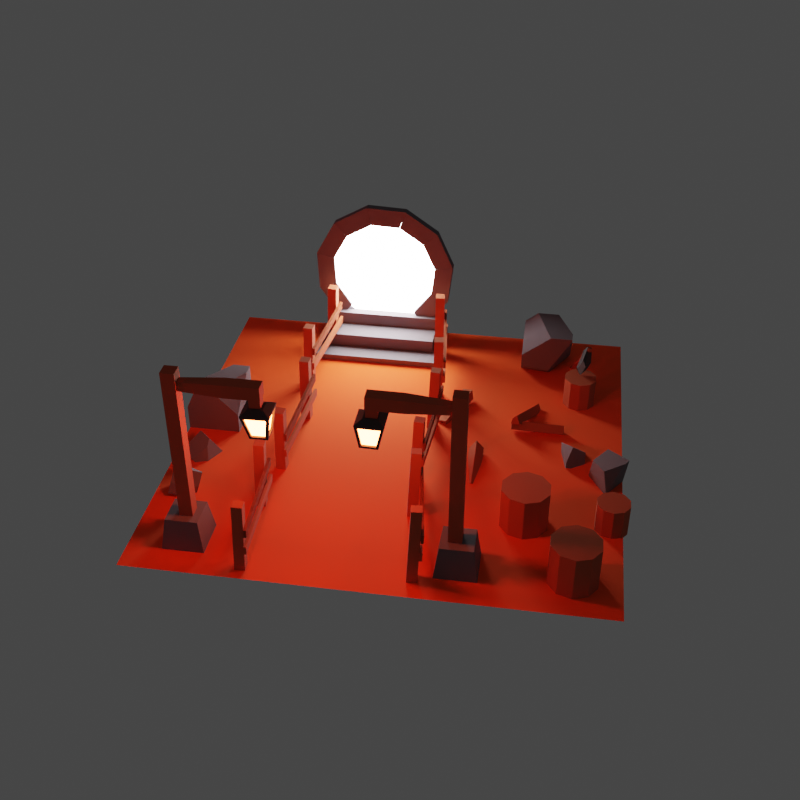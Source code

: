 # Source: blender.blend  (saved by Blender 4.0.36; exported with 4.5.12 LTS)
import bpy
from mathutils import Matrix  # noqa: F401  (used for matrix-valued properties, if any)

bpy.ops.wm.read_factory_settings(use_empty=True)
scene = bpy.context.scene
scene.name = 'Scene'

# ---- collections
col_others = bpy.data.collections.new('Others'); scene.collection.children.link(col_others)
col_floor = bpy.data.collections.new('floor'); scene.collection.children.link(col_floor)
col_fences = bpy.data.collections.new('fences'); scene.collection.children.link(col_fences)
col_trunks = bpy.data.collections.new('trunks'); scene.collection.children.link(col_trunks)
col_axe = bpy.data.collections.new('axe'); scene.collection.children.link(col_axe)
col_lightpoles = bpy.data.collections.new('lightpoles'); scene.collection.children.link(col_lightpoles)
col_rocks = bpy.data.collections.new('rocks'); scene.collection.children.link(col_rocks)
col_portal = bpy.data.collections.new('portal'); scene.collection.children.link(col_portal)
col_emissions = bpy.data.collections.new('emissions'); scene.collection.children.link(col_emissions)

# ---- images (referenced by path relative to the original .blend; pixels are not part of the script)
import os
ASSET_DIR = os.environ.get("B2B_ASSET_DIR", "")  # directory of the original .blend (textures are referenced by path, not embedded)
HERE = os.path.dirname(os.path.abspath(__file__))  # packed textures are extracted next to this script under _unpacked/

def load_image(name, relpath, width, height, colorspace="sRGB"):
    """Load a texture the original file referenced (path relative to the .blend, or extracted next to this script)."""
    p = next((c for c in (os.path.join(HERE, relpath), os.path.join(ASSET_DIR, relpath)) if relpath and os.path.exists(c)), "")
    if p:
        img = bpy.data.images.load(p, check_existing=True)
        img.name = name
    else:  # same state as the original file: an image datablock whose file is absent (Cycles renders it pink)
        img = bpy.data.images.new(name, width, height)
        img.source = "FILE"
        img.filepath = "//" + (relpath or name)
    img.colorspace_settings.name = colorspace
    return img
img_baked = load_image('baked', 'baked.hdr', 1024, 1024, 'Linear Rec.709')

# ---- materials (node trees are filled in below, after node groups)
mat_grass = bpy.data.materials.new('grass')
mat_wood = bpy.data.materials.new('wood')
mat_metal = bpy.data.materials.new('metal')
mat_rock = bpy.data.materials.new('rock')
mat_lamplight = bpy.data.materials.new('lamplight')
mat_portal = bpy.data.materials.new('portal')

# ---- material node trees
mat_grass.use_nodes = True; mat_grass.node_tree.nodes.clear()
_N = mat_grass.node_tree.nodes; _L = mat_grass.node_tree.links
n0 = _N.new('ShaderNodeBsdfPrincipled'); n0.name = 'Principled BSDF'; n0.location = (10, 300)
n0.inputs[0].default_value = (1.0, 0.07721, 0.005127, 1.0)
n0.inputs[2].default_value = 1.0
n0.inputs[3].default_value = 1.45
n1 = _N.new('ShaderNodeOutputMaterial'); n1.name = 'Material Output'; n1.location = (300, 300)
n2 = _N.new('ShaderNodeTexImage'); n2.name = 'Image Texture'; n2.location = (-323, 333)
n2.image = img_baked
_L.new(n0.outputs[0], n1.inputs[0])
n1.is_active_output = True
mat_wood.use_nodes = True; mat_wood.node_tree.nodes.clear()
_N = mat_wood.node_tree.nodes; _L = mat_wood.node_tree.links
n0 = _N.new('ShaderNodeBsdfPrincipled'); n0.name = 'Principled BSDF'; n0.location = (10, 300)
n0.inputs[0].default_value = (0.4308, 0.08087, 0.02709, 1.0)
n0.inputs[2].default_value = 1.0
n0.inputs[3].default_value = 1.45
n1 = _N.new('ShaderNodeOutputMaterial'); n1.name = 'Material Output'; n1.location = (300, 300)
n2 = _N.new('ShaderNodeTexImage'); n2.name = 'Image Texture'; n2.location = (-349, 324)
n2.hide = True
n2.image = img_baked
n3 = _N.new('ShaderNodeTexImage'); n3.name = 'Image Texture.001'; n3.location = (-335, 258)
n3.image = img_baked
_L.new(n0.outputs[0], n1.inputs[0])
n1.is_active_output = True
mat_metal.use_nodes = True; mat_metal.node_tree.nodes.clear()
_N = mat_metal.node_tree.nodes; _L = mat_metal.node_tree.links
n0 = _N.new('ShaderNodeBsdfPrincipled'); n0.name = 'Principled BSDF'; n0.location = (10, 300)
n0.inputs[0].default_value = (0.03872, 0.03872, 0.03872, 1.0)
n0.inputs[1].default_value = 0.2477
n0.inputs[2].default_value = 0.711
n0.inputs[3].default_value = 1.45
n1 = _N.new('ShaderNodeOutputMaterial'); n1.name = 'Material Output'; n1.location = (300, 300)
n2 = _N.new('ShaderNodeTexImage'); n2.name = 'Image Texture'; n2.location = (-270, 315)
n2.image = img_baked
_L.new(n0.outputs[0], n1.inputs[0])
n1.is_active_output = True
mat_rock.use_nodes = True; mat_rock.node_tree.nodes.clear()
_N = mat_rock.node_tree.nodes; _L = mat_rock.node_tree.links
n0 = _N.new('ShaderNodeBsdfPrincipled'); n0.name = 'Principled BSDF'; n0.location = (10, 300)
n0.inputs[0].default_value = (0.1479, 0.1243, 0.1362, 1.0)
n0.inputs[2].default_value = 1.0
n0.inputs[3].default_value = 1.45
n1 = _N.new('ShaderNodeOutputMaterial'); n1.name = 'Material Output'; n1.location = (300, 300)
n2 = _N.new('ShaderNodeTexImage'); n2.name = 'Image Texture'; n2.location = (-310, 316)
n2.image = img_baked
_L.new(n0.outputs[0], n1.inputs[0])
n1.is_active_output = True
mat_lamplight.use_nodes = True; mat_lamplight.node_tree.nodes.clear()
_N = mat_lamplight.node_tree.nodes; _L = mat_lamplight.node_tree.links
n0 = _N.new('ShaderNodeOutputMaterial'); n0.name = 'Material Output'; n0.location = (300, 300)
n1 = _N.new('ShaderNodeEmission'); n1.name = 'Emission'; n1.location = (10, 300)
n1.inputs[0].default_value = (1.0, 0.1142, 0.02851, 1.0)
n1.inputs[1].default_value = 80.0
_L.new(n1.outputs[0], n0.inputs[0])
n0.is_active_output = True
mat_portal.use_nodes = True; mat_portal.node_tree.nodes.clear()
_N = mat_portal.node_tree.nodes; _L = mat_portal.node_tree.links
n0 = _N.new('ShaderNodeOutputMaterial'); n0.name = 'Material Output'; n0.location = (300, 300)
n1 = _N.new('ShaderNodeEmission'); n1.name = 'Emission'; n1.location = (10, 300)
n1.inputs[1].default_value = 40.0
_L.new(n1.outputs[0], n0.inputs[0])
n0.is_active_output = True

# ---- world
world_world = bpy.data.worlds.new('World'); scene.world = world_world
world_world.use_nodes = True; world_world.node_tree.nodes.clear()
_N = world_world.node_tree.nodes; _L = world_world.node_tree.links
n0 = _N.new('ShaderNodeOutputWorld'); n0.name = 'World Output'; n0.location = (300, 300)
n1 = _N.new('ShaderNodeBackground'); n1.name = 'Background'; n1.location = (10, 300)
n1.inputs[0].default_value = (0.05088, 0.05088, 0.05088, 1.0)
_L.new(n1.outputs[0], n0.inputs[0])
n0.is_active_output = True
world_world.color = (0.05088, 0.05088, 0.05088)
world_world.use_sun_shadow = False
world_world.sun_shadow_jitter_overblur = 0.0

# ---- cameras
cam_camera_001 = bpy.data.cameras.new('Camera.001')

# ---- lights
light_area = bpy.data.lights.new('Area', 'AREA')
light_area.color = (1.0, 0.004333, 0.004755)
light_area.transmission_factor = 0.0
light_area.energy = 240.0
light_area.shadow_maximum_resolution = 0.006
light_area.use_absolute_resolution = True
light_area.size = 1.704
light_area.size_y = 1.0

# ---- meshes
me_plane_004 = bpy.data.meshes.new('Plane.004')
me_plane_004.from_pydata([(-2.0, -2.0, 0.0), (2.0, -2.0, 0.0), (-2.0, 2.0, 0.0), (2.0, 2.0, 0.0)], [], [(0, 1, 3, 2)])
_uv = me_plane_004.uv_layers.new(name='UVMap')
_uv.uv.foreach_set('vector', [0.9761, 0.9485, 0.6048, 0.9485, 0.6048, 0.5772, 0.9761, 0.5772])
me_plane_004.materials.append(mat_grass)
me_plane_004.update()
me_cube_011 = bpy.data.meshes.new('Cube.011')
me_cube_011.from_pydata([(0.007156, -0.3311, 0.4703), (0.007156, -0.3311, -0.2215), (0.007156, -0.4199, 0.4703), (0.007156, -0.4199, -0.2215), (-0.08169, -0.3311, 0.4703), (-0.08169, -0.3311, -0.2215), (-0.08169, -0.4199, 0.4703), (-0.08169, -0.4199, -0.2215), (-0.08169, 0.3739, -0.2215), (-0.08169, 0.3739, 0.4703), (-0.08169, 0.4627, -0.2215), (-0.08169, 0.4627, 0.4703), (0.007156, 0.3739, -0.2215), (0.007156, 0.3739, 0.4703), (0.007156, 0.4627, -0.2215), (0.007156, 0.4627, 0.4703), (0.03323, 0.5062, 0.2575), (0.03323, 0.5062, 0.1817), (0.03323, -0.4299, 0.2575), (0.03323, -0.4299, 0.1817), (0.009143, 0.5062, 0.2575), (0.009143, 0.5062, 0.1817), (0.009143, -0.4299, 0.2575), (0.009143, -0.4299, 0.1817), (0.03323, 0.5062, 0.2575), (0.03323, 0.5062, 0.1817), (0.03323, -0.4299, 0.2575), (0.03323, -0.4299, 0.1817), (0.009143, 0.5062, 0.2575), (0.009143, 0.5062, 0.1817), (0.009143, -0.4299, 0.2575), (0.009143, -0.4299, 0.1817), (0.046, 0.4927, 0.09741), (0.046, 0.4927, 0.02156), (0.0305, -0.4434, 0.09741), (0.0305, -0.4434, 0.02156), (0.02191, 0.4927, 0.09741), (0.02191, 0.4927, 0.02156), (0.006418, -0.4434, 0.09741), (0.006418, -0.4434, 0.02156)], [], [(0, 4, 6, 2), (3, 2, 6, 7), (1, 0, 2, 3), (5, 4, 0, 1), (7, 6, 4, 5), (8, 9, 11, 10), (10, 11, 15, 14), (14, 15, 13, 12), (12, 13, 9, 8), (15, 11, 9, 13), (16, 20, 22, 18), (21, 17, 19, 23), (19, 18, 22, 23), (17, 16, 18, 19), (21, 20, 16, 17), (23, 22, 20, 21), (24, 28, 30, 26), (29, 25, 27, 31), (27, 26, 30, 31), (25, 24, 26, 27), (29, 28, 24, 25), (31, 30, 28, 29), (32, 36, 38, 34), (37, 33, 35, 39), (35, 34, 38, 39), (33, 32, 34, 35), (37, 36, 32, 33), (39, 38, 36, 37)])
_uv = me_cube_011.uv_layers.new(name='UVMap')
_uv.uv.foreach_set('vector', [0.4173, 0.3446, 0.4173, 0.3542, 0.4077, 0.3542, 0.4077, 0.3446, 0.4077, 0.2701, 0.4077, 0.3446, 0.3982, 0.3446, 0.3982, 0.2701, 0.4173, 0.2701, 0.4173, 0.3446, 0.4077, 0.3446, 0.4077, 0.2701, 0.3886, 0.2701, 0.3886, 0.3446, 0.379, 0.3446, 0.379, 0.2701, 0.3982, 0.2701, 0.3982, 0.3446, 0.3886, 0.3446, 0.3886, 0.2701, 0.5613, 0.1516, 0.5613, 0.2261, 0.5518, 0.2261, 0.5518, 0.1516, 0.5518, 0.1516, 0.5518, 0.2261, 0.5422, 0.2261, 0.5422, 0.1516, 0.5422, 0.1516, 0.5422, 0.2261, 0.5326, 0.2261, 0.5326, 0.1516, 0.5709, 0.1516, 0.5709, 0.2261, 0.5613, 0.2261, 0.5613, 0.1516, 0.5422, 0.2261, 0.5422, 0.2356, 0.5326, 0.2356, 0.5326, 0.2261, 0.3771, 0.165, 0.3838, 0.165, 0.3838, 0.1718, 0.3771, 0.1718, 0.3636, 0.165, 0.3703, 0.165, 0.3703, 0.1718, 0.3636, 0.1718, 0.3703, 0.1718, 0.3771, 0.1718, 0.3771, 0.1785, 0.3703, 0.1785, 0.3703, 0.165, 0.3771, 0.165, 0.3771, 0.1718, 0.3703, 0.1718, 0.3703, 0.1583, 0.3771, 0.1583, 0.3771, 0.165, 0.3703, 0.165, 0.3703, 0.1516, 0.3771, 0.1516, 0.3771, 0.1583, 0.3703, 0.1583, 0.339, 0.255, 0.3364, 0.255, 0.3364, 0.1542, 0.339, 0.1542, 0.3497, 0.255, 0.3471, 0.255, 0.3471, 0.1542, 0.3497, 0.1542, 0.3282, 0.1516, 0.3364, 0.1516, 0.3364, 0.1542, 0.3282, 0.1542, 0.3471, 0.255, 0.339, 0.255, 0.339, 0.1542, 0.3471, 0.1542, 0.3282, 0.255, 0.3364, 0.255, 0.3364, 0.2576, 0.3282, 0.2576, 0.3282, 0.1542, 0.3364, 0.1542, 0.3364, 0.255, 0.3282, 0.255, 0.339, 0.1365, 0.3364, 0.1364, 0.3364, 0.03559, 0.339, 0.03564, 0.3497, 0.1364, 0.3471, 0.1365, 0.3471, 0.03564, 0.3497, 0.03559, 0.3282, 0.033, 0.3364, 0.033, 0.3364, 0.03559, 0.3282, 0.03559, 0.3471, 0.1365, 0.339, 0.1365, 0.339, 0.03564, 0.3471, 0.03564, 0.3282, 0.1364, 0.3364, 0.1364, 0.3364, 0.139, 0.3282, 0.139, 0.3282, 0.03559, 0.3364, 0.03559, 0.3364, 0.1364, 0.3282, 0.1364])
me_cube_011.materials.append(mat_wood)
me_cube_011.update()
me_cube_035 = bpy.data.meshes.new('Cube.035')
me_cube_035.from_pydata([(0.007156, -0.3311, 0.4703), (0.007156, -0.3311, -0.2215), (0.007156, -0.4199, 0.4703), (0.007156, -0.4199, -0.2215), (-0.08169, -0.3311, 0.4703), (-0.08169, -0.3311, -0.2215), (-0.08169, -0.4199, 0.4703), (-0.08169, -0.4199, -0.2215), (-0.08169, 0.3739, -0.2215), (-0.08169, 0.3739, 0.4703), (-0.08169, 0.4627, -0.2215), (-0.08169, 0.4627, 0.4703), (0.007156, 0.3739, -0.2215), (0.007156, 0.3739, 0.4703), (0.007156, 0.4627, -0.2215), (0.007156, 0.4627, 0.4703), (0.03323, 0.5062, 0.2575), (0.03323, 0.5062, 0.1817), (0.03323, -0.4299, 0.2575), (0.03323, -0.4299, 0.1817), (0.009143, 0.5062, 0.2575), (0.009143, 0.5062, 0.1817), (0.009143, -0.4299, 0.2575), (0.009143, -0.4299, 0.1817), (0.03323, 0.5062, 0.2575), (0.03323, 0.5062, 0.1817), (0.03323, -0.4299, 0.2575), (0.03323, -0.4299, 0.1817), (0.009143, 0.5062, 0.2575), (0.009143, 0.5062, 0.1817), (0.009143, -0.4299, 0.2575), (0.009143, -0.4299, 0.1817), (0.046, 0.4927, 0.09741), (0.046, 0.4927, 0.02156), (0.0305, -0.4434, 0.09741), (0.0305, -0.4434, 0.02156), (0.02191, 0.4927, 0.09741), (0.02191, 0.4927, 0.02156), (0.006418, -0.4434, 0.09741), (0.006418, -0.4434, 0.02156)], [], [(0, 4, 6, 2), (3, 2, 6, 7), (1, 0, 2, 3), (5, 4, 0, 1), (7, 6, 4, 5), (8, 9, 11, 10), (10, 11, 15, 14), (14, 15, 13, 12), (12, 13, 9, 8), (15, 11, 9, 13), (16, 20, 22, 18), (21, 17, 19, 23), (19, 18, 22, 23), (17, 16, 18, 19), (21, 20, 16, 17), (23, 22, 20, 21), (24, 28, 30, 26), (29, 25, 27, 31), (27, 26, 30, 31), (25, 24, 26, 27), (29, 28, 24, 25), (31, 30, 28, 29), (32, 36, 38, 34), (37, 33, 35, 39), (35, 34, 38, 39), (33, 32, 34, 35), (37, 36, 32, 33), (39, 38, 36, 37)])
_uv = me_cube_035.uv_layers.new(name='UVMap')
_uv.uv.foreach_set('vector', [0.4681, 0.3446, 0.4681, 0.3542, 0.4585, 0.3542, 0.4585, 0.3446, 0.4585, 0.2701, 0.4585, 0.3446, 0.449, 0.3446, 0.449, 0.2701, 0.4681, 0.2701, 0.4681, 0.3446, 0.4585, 0.3446, 0.4585, 0.2701, 0.4394, 0.2701, 0.4394, 0.3446, 0.4298, 0.3446, 0.4298, 0.2701, 0.449, 0.2701, 0.449, 0.3446, 0.4394, 0.3446, 0.4394, 0.2701, 0.5954, 0.033, 0.5954, 0.1075, 0.5858, 0.1075, 0.5858, 0.033, 0.5858, 0.033, 0.5858, 0.1075, 0.5763, 0.1075, 0.5763, 0.033, 0.5763, 0.033, 0.5763, 0.1075, 0.5667, 0.1075, 0.5667, 0.033, 0.605, 0.033, 0.605, 0.1075, 0.5954, 0.1075, 0.5954, 0.033, 0.5763, 0.1075, 0.5763, 0.1171, 0.5667, 0.1171, 0.5667, 0.1075, 0.3771, 0.2045, 0.3838, 0.2045, 0.3838, 0.2113, 0.3771, 0.2113, 0.3636, 0.2045, 0.3703, 0.2045, 0.3703, 0.2113, 0.3636, 0.2113, 0.3703, 0.2113, 0.3771, 0.2113, 0.3771, 0.218, 0.3703, 0.218, 0.3703, 0.2045, 0.3771, 0.2045, 0.3771, 0.2113, 0.3703, 0.2113, 0.3703, 0.1978, 0.3771, 0.1978, 0.3771, 0.2045, 0.3703, 0.2045, 0.3703, 0.1911, 0.3771, 0.1911, 0.3771, 0.1978, 0.3703, 0.1978, 0.4071, 0.255, 0.4045, 0.255, 0.4045, 0.1542, 0.4071, 0.1542, 0.4179, 0.255, 0.4153, 0.255, 0.4153, 0.1542, 0.4179, 0.1542, 0.3963, 0.1516, 0.4045, 0.1516, 0.4045, 0.1542, 0.3963, 0.1542, 0.4153, 0.255, 0.4071, 0.255, 0.4071, 0.1542, 0.4153, 0.1542, 0.3963, 0.255, 0.4045, 0.255, 0.4045, 0.2576, 0.3963, 0.2576, 0.3963, 0.1542, 0.4045, 0.1542, 0.4045, 0.255, 0.3963, 0.255, 0.373, 0.1365, 0.3704, 0.1364, 0.3704, 0.03559, 0.373, 0.03564, 0.3838, 0.1364, 0.3812, 0.1365, 0.3812, 0.03564, 0.3838, 0.03559, 0.3623, 0.033, 0.3704, 0.033, 0.3704, 0.03559, 0.3623, 0.03559, 0.3812, 0.1365, 0.373, 0.1365, 0.373, 0.03564, 0.3812, 0.03564, 0.3623, 0.1364, 0.3704, 0.1364, 0.3704, 0.139, 0.3623, 0.139, 0.3623, 0.03559, 0.3704, 0.03559, 0.3704, 0.1364, 0.3623, 0.1364])
me_cube_035.materials.append(mat_wood)
me_cube_035.update()
me_cube_036 = bpy.data.meshes.new('Cube.036')
me_cube_036.from_pydata([(0.007156, -0.3311, 0.4703), (0.007156, -0.3311, -0.2215), (0.007156, -0.4199, 0.4703), (0.007156, -0.4199, -0.2215), (-0.08169, -0.3311, 0.4703), (-0.08169, -0.3311, -0.2215), (-0.08169, -0.4199, 0.4703), (-0.08169, -0.4199, -0.2215), (-0.08169, 0.3739, -0.2215), (-0.08169, 0.3739, 0.4703), (-0.08169, 0.4627, -0.2215), (-0.08169, 0.4627, 0.4703), (0.007156, 0.3739, -0.2215), (0.007156, 0.3739, 0.4703), (0.007156, 0.4627, -0.2215), (0.007156, 0.4627, 0.4703), (0.03323, 0.5062, 0.2575), (0.03323, 0.5062, 0.1817), (0.03323, -0.4299, 0.2575), (0.03323, -0.4299, 0.1817), (0.009143, 0.5062, 0.2575), (0.009143, 0.5062, 0.1817), (0.009143, -0.4299, 0.2575), (0.009143, -0.4299, 0.1817), (0.03323, 0.5062, 0.2575), (0.03323, 0.5062, 0.1817), (0.03323, -0.4299, 0.2575), (0.03323, -0.4299, 0.1817), (0.009143, 0.5062, 0.2575), (0.009143, 0.5062, 0.1817), (0.009143, -0.4299, 0.2575), (0.009143, -0.4299, 0.1817), (0.046, 0.4927, 0.09741), (0.046, 0.4927, 0.02156), (0.0305, -0.4434, 0.09741), (0.0305, -0.4434, 0.02156), (0.02191, 0.4927, 0.09741), (0.02191, 0.4927, 0.02156), (0.006418, -0.4434, 0.09741), (0.006418, -0.4434, 0.02156)], [], [(0, 4, 6, 2), (3, 2, 6, 7), (1, 0, 2, 3), (5, 4, 0, 1), (7, 6, 4, 5), (8, 9, 11, 10), (10, 11, 15, 14), (14, 15, 13, 12), (12, 13, 9, 8), (15, 11, 9, 13), (16, 20, 22, 18), (21, 17, 19, 23), (19, 18, 22, 23), (17, 16, 18, 19), (21, 20, 16, 17), (23, 22, 20, 21), (24, 28, 30, 26), (29, 25, 27, 31), (27, 26, 30, 31), (25, 24, 26, 27), (29, 28, 24, 25), (31, 30, 28, 29), (32, 36, 38, 34), (37, 33, 35, 39), (35, 34, 38, 39), (33, 32, 34, 35), (37, 36, 32, 33), (39, 38, 36, 37)])
_uv = me_cube_036.uv_layers.new(name='UVMap')
_uv.uv.foreach_set('vector', [0.5189, 0.3446, 0.5189, 0.3542, 0.5094, 0.3542, 0.5094, 0.3446, 0.5094, 0.2701, 0.5094, 0.3446, 0.4998, 0.3446, 0.4998, 0.2701, 0.5189, 0.2701, 0.5189, 0.3446, 0.5094, 0.3446, 0.5094, 0.2701, 0.4902, 0.2701, 0.4902, 0.3446, 0.4807, 0.3446, 0.4807, 0.2701, 0.4998, 0.2701, 0.4998, 0.3446, 0.4902, 0.3446, 0.4902, 0.2701, 0.6122, 0.1516, 0.6122, 0.2261, 0.6026, 0.2261, 0.6026, 0.1516, 0.6026, 0.1516, 0.6026, 0.2261, 0.593, 0.2261, 0.593, 0.1516, 0.593, 0.1516, 0.593, 0.2261, 0.5835, 0.2261, 0.5835, 0.1516, 0.6217, 0.1516, 0.6217, 0.2261, 0.6122, 0.2261, 0.6122, 0.1516, 0.593, 0.2261, 0.593, 0.2356, 0.5835, 0.2356, 0.5835, 0.2261, 0.3771, 0.244, 0.3838, 0.244, 0.3838, 0.2507, 0.3771, 0.2507, 0.3636, 0.244, 0.3703, 0.244, 0.3703, 0.2507, 0.3636, 0.2507, 0.3703, 0.2507, 0.3771, 0.2507, 0.3771, 0.2575, 0.3703, 0.2575, 0.3703, 0.244, 0.3771, 0.244, 0.3771, 0.2507, 0.3703, 0.2507, 0.3703, 0.2373, 0.3771, 0.2373, 0.3771, 0.244, 0.3703, 0.244, 0.3703, 0.2305, 0.3771, 0.2305, 0.3771, 0.2373, 0.3703, 0.2373, 0.4412, 0.255, 0.4386, 0.255, 0.4386, 0.1542, 0.4412, 0.1542, 0.4519, 0.255, 0.4493, 0.255, 0.4493, 0.1542, 0.4519, 0.1542, 0.4304, 0.1516, 0.4386, 0.1516, 0.4386, 0.1542, 0.4304, 0.1542, 0.4493, 0.255, 0.4412, 0.255, 0.4412, 0.1542, 0.4493, 0.1542, 0.4304, 0.255, 0.4386, 0.255, 0.4386, 0.2576, 0.4304, 0.2576, 0.4304, 0.1542, 0.4386, 0.1542, 0.4386, 0.255, 0.4304, 0.255, 0.4071, 0.1365, 0.4045, 0.1364, 0.4045, 0.03559, 0.4071, 0.03564, 0.4179, 0.1364, 0.4153, 0.1365, 0.4153, 0.03564, 0.4179, 0.03559, 0.3963, 0.033, 0.4045, 0.033, 0.4045, 0.03559, 0.3963, 0.03559, 0.4153, 0.1365, 0.4071, 0.1365, 0.4071, 0.03564, 0.4153, 0.03564, 0.3963, 0.1364, 0.4045, 0.1364, 0.4045, 0.139, 0.3963, 0.139, 0.3963, 0.03559, 0.4045, 0.03559, 0.4045, 0.1364, 0.3963, 0.1364])
me_cube_036.materials.append(mat_wood)
me_cube_036.update()
me_cube_037 = bpy.data.meshes.new('Cube.037')
me_cube_037.from_pydata([(0.007156, -0.3311, 0.4703), (0.007156, -0.3311, -0.2215), (0.007156, -0.4199, 0.4703), (0.007156, -0.4199, -0.2215), (-0.08169, -0.3311, 0.4703), (-0.08169, -0.3311, -0.2215), (-0.08169, -0.4199, 0.4703), (-0.08169, -0.4199, -0.2215), (-0.08169, 0.3739, -0.2215), (-0.08169, 0.3739, 0.4703), (-0.08169, 0.4627, -0.2215), (-0.08169, 0.4627, 0.4703), (0.007156, 0.3739, -0.2215), (0.007156, 0.3739, 0.4703), (0.007156, 0.4627, -0.2215), (0.007156, 0.4627, 0.4703), (0.03323, 0.5062, 0.2575), (0.03323, 0.5062, 0.1817), (0.03323, -0.4299, 0.2575), (0.03323, -0.4299, 0.1817), (0.009143, 0.5062, 0.2575), (0.009143, 0.5062, 0.1817), (0.009143, -0.4299, 0.2575), (0.009143, -0.4299, 0.1817), (0.03323, 0.5062, 0.2575), (0.03323, 0.5062, 0.1817), (0.03323, -0.4299, 0.2575), (0.03323, -0.4299, 0.1817), (0.009143, 0.5062, 0.2575), (0.009143, 0.5062, 0.1817), (0.009143, -0.4299, 0.2575), (0.009143, -0.4299, 0.1817), (0.046, 0.4927, 0.09741), (0.046, 0.4927, 0.02156), (0.0305, -0.4434, 0.09741), (0.0305, -0.4434, 0.02156), (0.02191, 0.4927, 0.09741), (0.02191, 0.4927, 0.02156), (0.006418, -0.4434, 0.09741), (0.006418, -0.4434, 0.02156)], [], [(0, 4, 6, 2), (3, 2, 6, 7), (1, 0, 2, 3), (5, 4, 0, 1), (7, 6, 4, 5), (8, 9, 11, 10), (10, 11, 15, 14), (14, 15, 13, 12), (12, 13, 9, 8), (15, 11, 9, 13), (16, 20, 22, 18), (21, 17, 19, 23), (19, 18, 22, 23), (17, 16, 18, 19), (21, 20, 16, 17), (23, 22, 20, 21), (24, 28, 30, 26), (29, 25, 27, 31), (27, 26, 30, 31), (25, 24, 26, 27), (29, 28, 24, 25), (31, 30, 28, 29), (32, 36, 38, 34), (37, 33, 35, 39), (35, 34, 38, 39), (33, 32, 34, 35), (37, 36, 32, 33), (39, 38, 36, 37)])
_uv = me_cube_037.uv_layers.new(name='UVMap')
_uv.uv.foreach_set('vector', [0.6558, 0.1075, 0.6558, 0.1171, 0.6462, 0.1171, 0.6462, 0.1075, 0.6462, 0.033, 0.6462, 0.1075, 0.6367, 0.1075, 0.6367, 0.033, 0.6558, 0.033, 0.6558, 0.1075, 0.6462, 0.1075, 0.6462, 0.033, 0.6271, 0.033, 0.6271, 0.1075, 0.6175, 0.1075, 0.6175, 0.033, 0.6367, 0.033, 0.6367, 0.1075, 0.6271, 0.1075, 0.6271, 0.033, 0.5613, 0.2482, 0.5613, 0.3227, 0.5518, 0.3227, 0.5518, 0.2482, 0.5518, 0.2482, 0.5518, 0.3227, 0.5422, 0.3227, 0.5422, 0.2482, 0.5422, 0.2482, 0.5422, 0.3227, 0.5326, 0.3227, 0.5326, 0.2482, 0.5709, 0.2482, 0.5709, 0.3227, 0.5613, 0.3227, 0.5613, 0.2482, 0.5422, 0.3227, 0.5422, 0.3323, 0.5326, 0.3323, 0.5326, 0.3227, 0.5461, 0.3583, 0.5528, 0.3583, 0.5528, 0.365, 0.5461, 0.365, 0.5326, 0.3583, 0.5394, 0.3583, 0.5394, 0.365, 0.5326, 0.365, 0.5394, 0.365, 0.5461, 0.365, 0.5461, 0.3718, 0.5394, 0.3718, 0.5394, 0.3583, 0.5461, 0.3583, 0.5461, 0.365, 0.5394, 0.365, 0.5394, 0.3516, 0.5461, 0.3516, 0.5461, 0.3583, 0.5394, 0.3583, 0.5394, 0.3448, 0.5461, 0.3448, 0.5461, 0.3516, 0.5394, 0.3516, 0.4752, 0.255, 0.4727, 0.255, 0.4727, 0.1542, 0.4752, 0.1542, 0.486, 0.255, 0.4834, 0.255, 0.4834, 0.1542, 0.486, 0.1542, 0.4645, 0.1516, 0.4727, 0.1516, 0.4727, 0.1542, 0.4645, 0.1542, 0.4834, 0.255, 0.4752, 0.255, 0.4752, 0.1542, 0.4834, 0.1542, 0.4645, 0.255, 0.4727, 0.255, 0.4727, 0.2576, 0.4645, 0.2576, 0.4645, 0.1542, 0.4727, 0.1542, 0.4727, 0.255, 0.4645, 0.255, 0.4412, 0.1365, 0.4386, 0.1364, 0.4386, 0.03559, 0.4412, 0.03564, 0.4519, 0.1364, 0.4493, 0.1365, 0.4493, 0.03564, 0.4519, 0.03559, 0.4304, 0.033, 0.4386, 0.033, 0.4386, 0.03559, 0.4304, 0.03559, 0.4493, 0.1365, 0.4412, 0.1365, 0.4412, 0.03564, 0.4493, 0.03564, 0.4304, 0.1364, 0.4386, 0.1364, 0.4386, 0.139, 0.4304, 0.139, 0.4304, 0.03559, 0.4386, 0.03559, 0.4386, 0.1364, 0.4304, 0.1364])
me_cube_037.materials.append(mat_wood)
me_cube_037.update()
me_cube_038 = bpy.data.meshes.new('Cube.038')
me_cube_038.from_pydata([(0.007156, -0.3311, 0.4703), (0.007156, -0.3311, -0.2215), (0.007156, -0.4199, 0.4703), (0.007156, -0.4199, -0.2215), (-0.08169, -0.3311, 0.4703), (-0.08169, -0.3311, -0.2215), (-0.08169, -0.4199, 0.4703), (-0.08169, -0.4199, -0.2215), (-0.08169, 0.3739, -0.2215), (-0.08169, 0.3739, 0.4703), (-0.08169, 0.4627, -0.2215), (-0.08169, 0.4627, 0.4703), (0.007156, 0.3739, -0.2215), (0.007156, 0.3739, 0.4703), (0.007156, 0.4627, -0.2215), (0.007156, 0.4627, 0.4703), (0.03323, 0.5062, 0.2575), (0.03323, 0.5062, 0.1817), (0.03323, -0.4299, 0.2575), (0.03323, -0.4299, 0.1817), (0.009143, 0.5062, 0.2575), (0.009143, 0.5062, 0.1817), (0.009143, -0.4299, 0.2575), (0.009143, -0.4299, 0.1817), (0.03323, 0.5062, 0.2575), (0.03323, 0.5062, 0.1817), (0.03323, -0.4299, 0.2575), (0.03323, -0.4299, 0.1817), (0.009143, 0.5062, 0.2575), (0.009143, 0.5062, 0.1817), (0.009143, -0.4299, 0.2575), (0.009143, -0.4299, 0.1817), (0.046, 0.4927, 0.09741), (0.046, 0.4927, 0.02156), (0.0305, -0.4434, 0.09741), (0.0305, -0.4434, 0.02156), (0.02191, 0.4927, 0.09741), (0.02191, 0.4927, 0.02156), (0.006418, -0.4434, 0.09741), (0.006418, -0.4434, 0.02156)], [], [(0, 4, 6, 2), (3, 2, 6, 7), (1, 0, 2, 3), (5, 4, 0, 1), (7, 6, 4, 5), (8, 9, 11, 10), (10, 11, 15, 14), (14, 15, 13, 12), (12, 13, 9, 8), (15, 11, 9, 13), (16, 20, 22, 18), (21, 17, 19, 23), (19, 18, 22, 23), (17, 16, 18, 19), (21, 20, 16, 17), (23, 22, 20, 21), (24, 28, 30, 26), (29, 25, 27, 31), (27, 26, 30, 31), (25, 24, 26, 27), (29, 28, 24, 25), (31, 30, 28, 29), (32, 36, 38, 34), (37, 33, 35, 39), (35, 34, 38, 39), (33, 32, 34, 35), (37, 36, 32, 33), (39, 38, 36, 37)])
_uv = me_cube_038.uv_layers.new(name='UVMap')
_uv.uv.foreach_set('vector', [0.6726, 0.2261, 0.6726, 0.2356, 0.663, 0.2356, 0.663, 0.2261, 0.663, 0.1516, 0.663, 0.2261, 0.6534, 0.2261, 0.6534, 0.1516, 0.6726, 0.1516, 0.6726, 0.2261, 0.663, 0.2261, 0.663, 0.1516, 0.6438, 0.1516, 0.6438, 0.2261, 0.6343, 0.2261, 0.6343, 0.1516, 0.6534, 0.1516, 0.6534, 0.2261, 0.6438, 0.2261, 0.6438, 0.1516, 0.6122, 0.2482, 0.6122, 0.3227, 0.6026, 0.3227, 0.6026, 0.2482, 0.6026, 0.2482, 0.6026, 0.3227, 0.593, 0.3227, 0.593, 0.2482, 0.593, 0.2482, 0.593, 0.3227, 0.5835, 0.3227, 0.5835, 0.2482, 0.6217, 0.2482, 0.6217, 0.3227, 0.6122, 0.3227, 0.6122, 0.2482, 0.593, 0.3227, 0.593, 0.3323, 0.5835, 0.3323, 0.5835, 0.3227, 0.5788, 0.3583, 0.5856, 0.3583, 0.5856, 0.365, 0.5788, 0.365, 0.5654, 0.3583, 0.5721, 0.3583, 0.5721, 0.365, 0.5654, 0.365, 0.5721, 0.365, 0.5788, 0.365, 0.5788, 0.3718, 0.5721, 0.3718, 0.5721, 0.3583, 0.5788, 0.3583, 0.5788, 0.365, 0.5721, 0.365, 0.5721, 0.3516, 0.5788, 0.3516, 0.5788, 0.3583, 0.5721, 0.3583, 0.5721, 0.3448, 0.5788, 0.3448, 0.5788, 0.3516, 0.5721, 0.3516, 0.5093, 0.255, 0.5067, 0.255, 0.5067, 0.1542, 0.5093, 0.1542, 0.5201, 0.255, 0.5175, 0.255, 0.5175, 0.1542, 0.5201, 0.1542, 0.4986, 0.1516, 0.5067, 0.1516, 0.5067, 0.1542, 0.4986, 0.1542, 0.5175, 0.255, 0.5093, 0.255, 0.5093, 0.1542, 0.5175, 0.1542, 0.4986, 0.255, 0.5067, 0.255, 0.5067, 0.2576, 0.4986, 0.2576, 0.4986, 0.1542, 0.5067, 0.1542, 0.5067, 0.255, 0.4986, 0.255, 0.4752, 0.1365, 0.4727, 0.1364, 0.4727, 0.03559, 0.4752, 0.03564, 0.486, 0.1364, 0.4834, 0.1365, 0.4834, 0.03564, 0.486, 0.03559, 0.4645, 0.033, 0.4727, 0.033, 0.4727, 0.03559, 0.4645, 0.03559, 0.4834, 0.1365, 0.4752, 0.1365, 0.4752, 0.03564, 0.4834, 0.03564, 0.4645, 0.1364, 0.4727, 0.1364, 0.4727, 0.139, 0.4645, 0.139, 0.4645, 0.03559, 0.4727, 0.03559, 0.4727, 0.1364, 0.4645, 0.1364])
me_cube_038.materials.append(mat_wood)
me_cube_038.update()
me_cube_039 = bpy.data.meshes.new('Cube.039')
me_cube_039.from_pydata([(0.007156, -0.3311, 0.4703), (0.007156, -0.3311, -0.2215), (0.007156, -0.4199, 0.4703), (0.007156, -0.4199, -0.2215), (-0.08169, -0.3311, 0.4703), (-0.08169, -0.3311, -0.2215), (-0.08169, -0.4199, 0.4703), (-0.08169, -0.4199, -0.2215), (-0.08169, 0.3739, -0.2215), (-0.08169, 0.3739, 0.4703), (-0.08169, 0.4627, -0.2215), (-0.08169, 0.4627, 0.4703), (0.007156, 0.3739, -0.2215), (0.007156, 0.3739, 0.4703), (0.007156, 0.4627, -0.2215), (0.007156, 0.4627, 0.4703), (0.03323, 0.5062, 0.2575), (0.03323, 0.5062, 0.1817), (0.03323, -0.4299, 0.2575), (0.03323, -0.4299, 0.1817), (0.009143, 0.5062, 0.2575), (0.009143, 0.5062, 0.1817), (0.009143, -0.4299, 0.2575), (0.009143, -0.4299, 0.1817), (0.03323, 0.5062, 0.2575), (0.03323, 0.5062, 0.1817), (0.03323, -0.4299, 0.2575), (0.03323, -0.4299, 0.1817), (0.009143, 0.5062, 0.2575), (0.009143, 0.5062, 0.1817), (0.009143, -0.4299, 0.2575), (0.009143, -0.4299, 0.1817), (0.046, 0.4927, 0.09741), (0.046, 0.4927, 0.02156), (0.0305, -0.4434, 0.09741), (0.0305, -0.4434, 0.02156), (0.02191, 0.4927, 0.09741), (0.02191, 0.4927, 0.02156), (0.006418, -0.4434, 0.09741), (0.006418, -0.4434, 0.02156)], [], [(0, 4, 6, 2), (3, 2, 6, 7), (1, 0, 2, 3), (5, 4, 0, 1), (7, 6, 4, 5), (8, 9, 11, 10), (10, 11, 15, 14), (14, 15, 13, 12), (12, 13, 9, 8), (15, 11, 9, 13), (16, 20, 22, 18), (21, 17, 19, 23), (19, 18, 22, 23), (17, 16, 18, 19), (21, 20, 16, 17), (23, 22, 20, 21), (24, 28, 30, 26), (29, 25, 27, 31), (27, 26, 30, 31), (25, 24, 26, 27), (29, 28, 24, 25), (31, 30, 28, 29), (32, 36, 38, 34), (37, 33, 35, 39), (35, 34, 38, 39), (33, 32, 34, 35), (37, 36, 32, 33), (39, 38, 36, 37)])
_uv = me_cube_039.uv_layers.new(name='UVMap')
_uv.uv.foreach_set('vector', [0.6726, 0.3227, 0.6726, 0.3323, 0.663, 0.3323, 0.663, 0.3227, 0.663, 0.2482, 0.663, 0.3227, 0.6534, 0.3227, 0.6534, 0.2482, 0.6726, 0.2482, 0.6726, 0.3227, 0.663, 0.3227, 0.663, 0.2482, 0.6438, 0.2482, 0.6438, 0.3227, 0.6343, 0.3227, 0.6343, 0.2482, 0.6534, 0.2482, 0.6534, 0.3227, 0.6438, 0.3227, 0.6438, 0.2482, 0.3569, 0.2701, 0.3569, 0.3446, 0.3473, 0.3446, 0.3473, 0.2701, 0.3473, 0.2701, 0.3473, 0.3446, 0.3378, 0.3446, 0.3378, 0.2701, 0.3378, 0.2701, 0.3378, 0.3446, 0.3282, 0.3446, 0.3282, 0.2701, 0.3665, 0.2701, 0.3665, 0.3446, 0.3569, 0.3446, 0.3569, 0.2701, 0.3378, 0.3446, 0.3378, 0.3542, 0.3282, 0.3542, 0.3282, 0.3446, 0.6116, 0.3583, 0.6183, 0.3583, 0.6183, 0.365, 0.6116, 0.365, 0.5981, 0.3583, 0.6049, 0.3583, 0.6049, 0.365, 0.5981, 0.365, 0.6049, 0.365, 0.6116, 0.365, 0.6116, 0.3718, 0.6049, 0.3718, 0.6049, 0.3583, 0.6116, 0.3583, 0.6116, 0.365, 0.6049, 0.365, 0.6049, 0.3516, 0.6116, 0.3516, 0.6116, 0.3583, 0.6049, 0.3583, 0.6049, 0.3448, 0.6116, 0.3448, 0.6116, 0.3516, 0.6049, 0.3516, 0.5434, 0.1364, 0.5408, 0.1364, 0.5408, 0.03559, 0.5434, 0.03559, 0.5542, 0.1364, 0.5516, 0.1364, 0.5516, 0.03559, 0.5542, 0.03559, 0.5326, 0.033, 0.5408, 0.033, 0.5408, 0.03559, 0.5326, 0.03559, 0.5516, 0.1364, 0.5434, 0.1364, 0.5434, 0.03559, 0.5516, 0.03559, 0.5326, 0.1364, 0.5408, 0.1364, 0.5408, 0.139, 0.5326, 0.139, 0.5326, 0.03559, 0.5408, 0.03559, 0.5408, 0.1364, 0.5326, 0.1364, 0.5093, 0.1365, 0.5067, 0.1364, 0.5067, 0.03559, 0.5093, 0.03564, 0.5201, 0.1364, 0.5175, 0.1365, 0.5175, 0.03564, 0.5201, 0.03559, 0.4986, 0.033, 0.5067, 0.033, 0.5067, 0.03559, 0.4986, 0.03559, 0.5175, 0.1365, 0.5093, 0.1365, 0.5093, 0.03564, 0.5175, 0.03564, 0.4986, 0.1364, 0.5067, 0.1364, 0.5067, 0.139, 0.4986, 0.139, 0.4986, 0.03559, 0.5067, 0.03559, 0.5067, 0.1364, 0.4986, 0.1364])
me_cube_039.materials.append(mat_wood)
me_cube_039.update()
me_cylinder_006 = bpy.data.meshes.new('Cylinder.006')
me_cylinder_006.from_pydata([(0.1622, -0.3129, -0.7912), (0.1622, -0.3129, 0.7526), (0.4289, -0.2263, -0.7912), (0.4289, -0.2263, 0.7526), (0.4289, -0.3996, -0.7912), (0.4289, -0.3996, 0.7526), (0.327, -0.5399, -0.7912), (0.327, -0.5399, 0.7526)], [], [(0, 2, 4), (1, 5, 3), (2, 3, 5, 4), (0, 4, 6), (1, 7, 5), (4, 5, 7, 6), (6, 7, 1, 0), (2, 0, 1, 3)])
_uv = me_cylinder_006.uv_layers.new(name='UVMap')
_uv.uv.foreach_set('vector', [0.8912, 0.2342, 0.8959, 0.2412, 0.8912, 0.242, 0.891, 0.2899, 0.8909, 0.282, 0.8959, 0.2828, 0.8959, 0.2412, 0.8959, 0.2828, 0.8909, 0.282, 0.8912, 0.242, 0.8912, 0.2342, 0.8912, 0.242, 0.8863, 0.2412, 0.891, 0.2899, 0.8863, 0.2828, 0.8909, 0.282, 0.8912, 0.242, 0.8909, 0.282, 0.8863, 0.2828, 0.8863, 0.2412, 0.911, 0.2412, 0.911, 0.2828, 0.9035, 0.2828, 0.9035, 0.2412, 0.8959, 0.2412, 0.9035, 0.2412, 0.9035, 0.2828, 0.8959, 0.2828])
me_cylinder_006.materials.append(mat_wood)
me_cylinder_006.update()
me_cylinder_002 = bpy.data.meshes.new('Cylinder.002')
me_cylinder_002.from_pydata([(-0.6025, 0.4258, -2.074), (-0.6025, 0.4258, -0.07409), (-0.01475, 0.2348, -2.074), (-0.01475, 0.2348, -0.07409), (0.3485, -0.2652, -2.074), (0.3485, -0.2652, -0.07409), (0.3485, -0.8833, -2.074), (0.3485, -0.8833, -0.07409), (-0.01475, -1.383, -2.074), (-0.01475, -1.383, -0.07409), (-0.6025, -1.574, -2.074), (-0.6025, -1.574, -0.07409), (-1.19, -1.383, -2.074), (-1.19, -1.383, -0.07409), (-1.554, -0.8833, -2.074), (-1.554, -0.8833, -0.07409), (-1.554, -0.2652, -2.074), (-1.554, -0.2652, -0.07409), (-1.19, 0.2348, -2.074), (-1.19, 0.2348, -0.07409)], [], [(0, 1, 3, 2), (2, 3, 5, 4), (4, 5, 7, 6), (6, 7, 9, 8), (8, 9, 11, 10), (10, 11, 13, 12), (12, 13, 15, 14), (14, 15, 17, 16), (16, 17, 19, 18), (18, 19, 1, 0), (0, 2, 4, 6, 8, 10, 12, 14, 16, 18)])
_uv = me_cylinder_002.uv_layers.new(name='UVMap')
_uv.uv.foreach_set('vector', [0.7164, 0.4042, 0.7168, 0.4581, 0.7001, 0.4582, 0.6997, 0.4043, 0.6997, 0.4043, 0.7001, 0.4582, 0.6835, 0.4584, 0.6831, 0.4044, 0.6831, 0.4044, 0.6835, 0.4584, 0.6668, 0.4585, 0.6664, 0.4045, 0.6664, 0.4045, 0.6668, 0.4585, 0.6501, 0.4586, 0.6497, 0.4047, 0.6497, 0.4047, 0.6501, 0.4586, 0.6335, 0.4587, 0.6331, 0.4048, 0.7997, 0.4036, 0.8001, 0.4575, 0.7834, 0.4577, 0.783, 0.4037, 0.783, 0.4037, 0.7834, 0.4577, 0.7668, 0.4578, 0.7664, 0.4038, 0.7664, 0.4038, 0.7668, 0.4578, 0.7501, 0.4579, 0.7497, 0.404, 0.7497, 0.404, 0.7501, 0.4579, 0.7334, 0.458, 0.7331, 0.4041, 0.7331, 0.4041, 0.7334, 0.458, 0.7168, 0.4581, 0.7164, 0.4042, 0.745, 0.2908, 0.7291, 0.296, 0.7133, 0.2908, 0.7035, 0.2773, 0.7035, 0.2607, 0.7133, 0.2472, 0.7291, 0.242, 0.745, 0.2472, 0.7547, 0.2607, 0.7547, 0.2773])
me_cylinder_002.materials.append(mat_wood)
me_cylinder_002.update()
me_cylinder_003 = bpy.data.meshes.new('Cylinder.003')
me_cylinder_003.from_pydata([(-0.6025, 0.4258, -2.074), (-0.6025, 0.4258, -0.07409), (-0.01475, 0.2348, -2.074), (-0.01475, 0.2348, -0.07409), (0.3485, -0.2652, -2.074), (0.3485, -0.2652, -0.07409), (0.3485, -0.8833, -2.074), (0.3485, -0.8833, -0.07409), (-0.01475, -1.383, -2.074), (-0.01475, -1.383, -0.07409), (-0.6025, -1.574, -2.074), (-0.6025, -1.574, -0.07409), (-1.19, -1.383, -2.074), (-1.19, -1.383, -0.07409), (-1.554, -0.8833, -2.074), (-1.554, -0.8833, -0.07409), (-1.554, -0.2652, -2.074), (-1.554, -0.2652, -0.07409), (-1.19, 0.2348, -2.074), (-1.19, 0.2348, -0.07409)], [], [(0, 1, 3, 2), (2, 3, 5, 4), (4, 5, 7, 6), (6, 7, 9, 8), (8, 9, 11, 10), (10, 11, 13, 12), (12, 13, 15, 14), (14, 15, 17, 16), (16, 17, 19, 18), (18, 19, 1, 0), (0, 2, 4, 6, 8, 10, 12, 14, 16, 18)])
_uv = me_cylinder_003.uv_layers.new(name='UVMap')
_uv.uv.foreach_set('vector', [0.7005, 0.5163, 0.7001, 0.4624, 0.7168, 0.4623, 0.7172, 0.5162, 0.7172, 0.5162, 0.7168, 0.4623, 0.7335, 0.4622, 0.7338, 0.5161, 0.7338, 0.5161, 0.7335, 0.4622, 0.7501, 0.4621, 0.7505, 0.516, 0.7505, 0.516, 0.7501, 0.4621, 0.7668, 0.4619, 0.7672, 0.5159, 0.7672, 0.5159, 0.7668, 0.4619, 0.7835, 0.4618, 0.7838, 0.5157, 0.7838, 0.5157, 0.7835, 0.4618, 0.8001, 0.4617, 0.8005, 0.5156, 0.6339, 0.5168, 0.6335, 0.4629, 0.6502, 0.4628, 0.6505, 0.5167, 0.6505, 0.5167, 0.6502, 0.4628, 0.6668, 0.4626, 0.6672, 0.5166, 0.6672, 0.5166, 0.6668, 0.4626, 0.6835, 0.4625, 0.6839, 0.5164, 0.6839, 0.5164, 0.6835, 0.4625, 0.7001, 0.4624, 0.7005, 0.5163, 0.8004, 0.2908, 0.7846, 0.296, 0.7687, 0.2908, 0.7589, 0.2773, 0.7589, 0.2607, 0.7687, 0.2472, 0.7846, 0.242, 0.8004, 0.2472, 0.8102, 0.2607, 0.8102, 0.2773])
me_cylinder_003.materials.append(mat_wood)
me_cylinder_003.update()
me_cylinder_004 = bpy.data.meshes.new('Cylinder.004')
me_cylinder_004.from_pydata([(-0.6025, 0.4258, -2.074), (-0.6025, 0.4258, -0.07409), (-0.01475, 0.2348, -2.074), (-0.01475, 0.2348, -0.07409), (0.3485, -0.2652, -2.074), (0.3485, -0.2652, -0.07409), (0.3485, -0.8833, -2.074), (0.3485, -0.8833, -0.07409), (-0.01475, -1.383, -2.074), (-0.01475, -1.383, -0.07409), (-0.6025, -1.574, -2.074), (-0.6025, -1.574, -0.07409), (-1.19, -1.383, -2.074), (-1.19, -1.383, -0.07409), (-1.554, -0.8833, -2.074), (-1.554, -0.8833, -0.07409), (-1.554, -0.2652, -2.074), (-1.554, -0.2652, -0.07409), (-1.19, 0.2348, -2.074), (-1.19, 0.2348, -0.07409)], [], [(0, 1, 3, 2), (2, 3, 5, 4), (4, 5, 7, 6), (6, 7, 9, 8), (8, 9, 11, 10), (10, 11, 13, 12), (12, 13, 15, 14), (14, 15, 17, 16), (16, 17, 19, 18), (18, 19, 1, 0), (0, 2, 4, 6, 8, 10, 12, 14, 16, 18)])
_uv = me_cylinder_004.uv_layers.new(name='UVMap')
_uv.uv.foreach_set('vector', [0.8713, 0.5151, 0.8709, 0.4612, 0.8876, 0.4611, 0.888, 0.515, 0.888, 0.515, 0.8876, 0.4611, 0.9043, 0.461, 0.9046, 0.5149, 0.9046, 0.5149, 0.9043, 0.461, 0.9209, 0.4609, 0.9213, 0.5148, 0.9213, 0.5148, 0.9209, 0.4609, 0.9376, 0.4607, 0.938, 0.5147, 0.938, 0.5147, 0.9376, 0.4607, 0.9543, 0.4606, 0.9546, 0.5145, 0.9546, 0.5145, 0.9543, 0.4606, 0.9709, 0.4605, 0.9713, 0.5144, 0.8047, 0.5156, 0.8043, 0.4617, 0.821, 0.4616, 0.8213, 0.5155, 0.8213, 0.5155, 0.821, 0.4616, 0.8376, 0.4614, 0.838, 0.5154, 0.838, 0.5154, 0.8376, 0.4614, 0.8543, 0.4613, 0.8547, 0.5152, 0.8547, 0.5152, 0.8543, 0.4613, 0.8709, 0.4612, 0.8713, 0.5151, 0.8988, 0.3428, 0.883, 0.348, 0.8671, 0.3428, 0.8573, 0.3293, 0.8573, 0.3127, 0.8671, 0.2992, 0.883, 0.2941, 0.8988, 0.2992, 0.9086, 0.3127, 0.9086, 0.3293])
me_cylinder_004.materials.append(mat_wood)
me_cylinder_004.update()
me_cylinder_007 = bpy.data.meshes.new('Cylinder.007')
me_cylinder_007.from_pydata([(0.1622, -0.3129, -0.7912), (0.1622, -0.3129, 0.7526), (0.4289, -0.2263, -0.7912), (0.4289, -0.2263, 0.7526), (0.4289, -0.3996, -0.7912), (0.4289, -0.3996, 0.7526), (0.327, -0.5399, -0.7912), (0.327, -0.5399, 0.7526)], [], [(0, 2, 4), (1, 5, 3), (2, 3, 5, 4), (0, 4, 6), (1, 7, 5), (4, 5, 7, 6), (6, 7, 1, 0), (2, 0, 1, 3)])
_uv = me_cylinder_007.uv_layers.new(name='UVMap')
_uv.uv.foreach_set('vector', [0.9313, 0.2342, 0.9351, 0.2398, 0.9314, 0.2405, 0.9312, 0.279, 0.9311, 0.2726, 0.9351, 0.2733, 0.9351, 0.2398, 0.9351, 0.2733, 0.9311, 0.2726, 0.9314, 0.2405, 0.9313, 0.2342, 0.9314, 0.2405, 0.9274, 0.2398, 0.9312, 0.279, 0.9274, 0.2733, 0.9311, 0.2726, 0.9314, 0.2405, 0.9311, 0.2726, 0.9274, 0.2733, 0.9274, 0.2398, 0.9274, 0.2398, 0.9274, 0.2733, 0.9213, 0.2733, 0.9213, 0.2398, 0.9152, 0.2398, 0.9213, 0.2398, 0.9213, 0.2733, 0.9152, 0.2733])
me_cylinder_007.materials.append(mat_wood)
me_cylinder_007.update()
me_cylinder_008 = bpy.data.meshes.new('Cylinder.008')
me_cylinder_008.from_pydata([(0.1622, -0.3129, -0.7912), (0.1622, -0.3129, 0.7526), (0.4289, -0.2263, -0.7912), (0.4289, -0.2263, 0.7526), (0.4289, -0.3996, -0.7912), (0.4289, -0.3996, 0.7526), (0.327, -0.5399, -0.7912), (0.327, -0.5399, 0.7526)], [], [(0, 2, 4), (1, 5, 3), (2, 3, 5, 4), (0, 4, 6), (1, 7, 5), (4, 5, 7, 6), (6, 7, 1, 0), (2, 0, 1, 3)])
_uv = me_cylinder_008.uv_layers.new(name='UVMap')
_uv.uv.foreach_set('vector', [0.8698, 0.2342, 0.8745, 0.2412, 0.8699, 0.242, 0.8696, 0.2899, 0.8696, 0.282, 0.8745, 0.2828, 0.8745, 0.2412, 0.8745, 0.2828, 0.8696, 0.282, 0.8699, 0.242, 0.8698, 0.2342, 0.8699, 0.242, 0.8649, 0.2412, 0.8696, 0.2899, 0.8649, 0.2828, 0.8696, 0.282, 0.8699, 0.242, 0.8696, 0.282, 0.8649, 0.2828, 0.8649, 0.2412, 0.8649, 0.2412, 0.8649, 0.2828, 0.8573, 0.2828, 0.8573, 0.2412, 0.8745, 0.2412, 0.8821, 0.2412, 0.8821, 0.2828, 0.8745, 0.2828])
me_cylinder_008.materials.append(mat_wood)
me_cylinder_008.update()
me_cylinder_009 = bpy.data.meshes.new('Cylinder.009')
me_cylinder_009.from_pydata([(0.1622, -0.3129, -0.7912), (0.1622, -0.3129, 0.7526), (0.4289, -0.2263, -0.7912), (0.4289, -0.2263, 0.7526), (0.4289, -0.3996, -0.7912), (0.4289, -0.3996, 0.7526), (0.327, -0.5399, -0.7912), (0.327, -0.5399, 0.7526)], [], [(0, 2, 4), (1, 5, 3), (2, 3, 5, 4), (0, 4, 6), (1, 7, 5), (4, 5, 7, 6), (6, 7, 1, 0), (2, 0, 1, 3)])
_uv = me_cylinder_009.uv_layers.new(name='UVMap')
_uv.uv.foreach_set('vector', [0.8305, 0.242, 0.8343, 0.2477, 0.8305, 0.2484, 0.8303, 0.2868, 0.8303, 0.2805, 0.8343, 0.2812, 0.8343, 0.2477, 0.8343, 0.2812, 0.8303, 0.2805, 0.8305, 0.2484, 0.8305, 0.242, 0.8305, 0.2484, 0.8265, 0.2477, 0.8303, 0.2868, 0.8265, 0.2812, 0.8303, 0.2805, 0.8305, 0.2484, 0.8303, 0.2805, 0.8265, 0.2812, 0.8265, 0.2477, 0.8265, 0.2477, 0.8265, 0.2812, 0.8205, 0.2812, 0.8205, 0.2477, 0.8144, 0.2477, 0.8205, 0.2477, 0.8205, 0.2812, 0.8144, 0.2812])
me_cylinder_009.materials.append(mat_wood)
me_cylinder_009.update()
me_cylinder = bpy.data.meshes.new('Cylinder')
me_cylinder.from_pydata([(-0.6025, 0.4258, -2.074), (-0.6025, 0.4258, -0.07409), (-0.01475, 0.2348, -2.074), (-0.01475, 0.2348, -0.07409), (0.3485, -0.2652, -2.074), (0.3485, -0.2652, -0.07409), (0.3485, -0.8833, -2.074), (0.3485, -0.8833, -0.07409), (-0.01475, -1.383, -2.074), (-0.01475, -1.383, -0.07409), (-0.6025, -1.574, -2.074), (-0.6025, -1.574, -0.07409), (-1.19, -1.383, -2.074), (-1.19, -1.383, -0.07409), (-1.554, -0.8833, -2.074), (-1.554, -0.8833, -0.07409), (-1.554, -0.2652, -2.074), (-1.554, -0.2652, -0.07409), (-1.19, 0.2348, -2.074), (-1.19, 0.2348, -0.07409)], [], [(0, 1, 3, 2), (2, 3, 5, 4), (4, 5, 7, 6), (6, 7, 9, 8), (8, 9, 11, 10), (10, 11, 13, 12), (12, 13, 15, 14), (14, 15, 17, 16), (16, 17, 19, 18), (18, 19, 1, 0), (0, 2, 4, 6, 8, 10, 12, 14, 16, 18)])
_uv = me_cylinder.uv_layers.new(name='UVMap')
_uv.uv.foreach_set('vector', [0.8872, 0.403, 0.8876, 0.4569, 0.8709, 0.457, 0.8705, 0.4031, 0.8705, 0.4031, 0.8709, 0.457, 0.8543, 0.4572, 0.8539, 0.4032, 0.8539, 0.4032, 0.8543, 0.4572, 0.8376, 0.4573, 0.8372, 0.4033, 0.8372, 0.4033, 0.8376, 0.4573, 0.8209, 0.4574, 0.8205, 0.4035, 0.8205, 0.4035, 0.8209, 0.4574, 0.8043, 0.4575, 0.8039, 0.4036, 0.9705, 0.4024, 0.9709, 0.4563, 0.9542, 0.4564, 0.9538, 0.4025, 0.9538, 0.4025, 0.9542, 0.4564, 0.9376, 0.4566, 0.9372, 0.4026, 0.9372, 0.4026, 0.9376, 0.4566, 0.9209, 0.4567, 0.9205, 0.4028, 0.9205, 0.4028, 0.9209, 0.4567, 0.9042, 0.4568, 0.9039, 0.4029, 0.9039, 0.4029, 0.9042, 0.4568, 0.8876, 0.4569, 0.8872, 0.403, 0.745, 0.3489, 0.7291, 0.3541, 0.7133, 0.3489, 0.7035, 0.3354, 0.7035, 0.3188, 0.7133, 0.3053, 0.7291, 0.3001, 0.745, 0.3053, 0.7547, 0.3188, 0.7547, 0.3354])
me_cylinder.materials.append(mat_wood)
me_cylinder.update()
me_cube_001 = bpy.data.meshes.new('Cube.001')
me_cube_001.from_pydata([(-1.927, -1.0, -0.2158), (-0.9705, -0.7297, 1.0), (-1.927, 1.0, -0.2158), (-0.9705, 0.7297, 1.0), (1.927, -1.0, -0.2158), (0.9705, -0.7297, 1.0), (1.927, 1.0, -0.2158), (0.9705, 0.7297, 1.0), (-1.927, 0.5, -0.381), (-1.927, 0.0, -0.4801), (-1.927, -0.5, -0.381), (-1.33, -0.5, 1.0), (-1.33, 0.0, 1.0), (-1.33, 0.5, 1.0), (1.927, -0.5, -0.381), (1.927, 0.0, -0.4801), (1.927, 0.5, -0.381), (1.33, 0.5, 1.0), (1.33, 0.0, 1.0), (1.33, -0.5, 1.0), (0.0, 1.0, -0.6428), (0.0, 0.7297, 1.0), (0.0, -1.0, -0.6428), (0.0, -0.7297, 1.0), (0.0, 0.5, 1.0), (0.0, 0.0, 1.0), (0.0, -0.5, 1.0), (0.0, 0.5, -0.8661), (0.0, 0.0, -1.0), (0.0, -0.5, -0.8661)], [], [(8, 13, 3, 2), (20, 21, 7, 6), (14, 19, 5, 4), (22, 23, 1, 0), (29, 14, 4, 22), (26, 11, 1, 23), (21, 3, 13, 24), (24, 13, 12, 25), (25, 12, 11, 26), (20, 6, 16, 27), (27, 16, 15, 28), (28, 15, 14, 29), (6, 7, 17, 16), (16, 17, 18, 15), (15, 18, 19, 14), (0, 1, 11, 10), (10, 11, 12, 9), (9, 12, 13, 8), (9, 28, 29, 10), (8, 27, 28, 9), (2, 20, 27, 8), (18, 25, 26, 19), (17, 24, 25, 18), (7, 21, 24, 17), (19, 26, 23, 5), (10, 29, 22, 0), (4, 5, 23, 22), (2, 3, 21, 20)])
_uv = me_cube_001.uv_layers.new(name='UVMap')
_uv.uv.foreach_set('vector', [0.898, 0.1377, 0.8989, 0.1638, 0.8936, 0.1696, 0.888, 0.1403, 0.8573, 0.1885, 0.8924, 0.1898, 0.8921, 0.2106, 0.8647, 0.23, 0.9154, 0.06275, 0.9155, 0.03322, 0.923, 0.02901, 0.9254, 0.06068, 0.9587, 0.188, 0.9233, 0.1897, 0.9219, 0.1692, 0.9475, 0.1472, 0.9164, 0.1002, 0.9154, 0.06275, 0.9254, 0.06068, 0.9273, 0.1001, 0.9185, 0.1899, 0.9164, 0.1634, 0.9219, 0.1692, 0.9233, 0.1897, 0.8924, 0.1898, 0.8936, 0.1696, 0.8989, 0.1638, 0.8971, 0.19, 0.8971, 0.19, 0.8989, 0.1638, 0.9077, 0.1637, 0.908, 0.1901, 0.908, 0.1901, 0.9077, 0.1637, 0.9164, 0.1634, 0.9185, 0.1899, 0.8858, 0.1008, 0.8862, 0.0614, 0.8963, 0.06309, 0.8966, 0.1006, 0.8966, 0.1006, 0.8963, 0.06309, 0.9059, 0.06406, 0.9065, 0.1004, 0.9065, 0.1004, 0.9059, 0.06406, 0.9154, 0.06275, 0.9164, 0.1002, 0.8862, 0.0614, 0.8875, 0.02966, 0.8951, 0.0336, 0.8963, 0.06309, 0.8963, 0.06309, 0.8951, 0.0336, 0.9053, 0.03326, 0.9059, 0.06406, 0.9059, 0.06406, 0.9053, 0.03326, 0.9155, 0.03322, 0.9154, 0.06275, 0.9266, 0.1396, 0.9219, 0.1692, 0.9164, 0.1634, 0.9164, 0.1374, 0.9164, 0.1374, 0.9164, 0.1634, 0.9077, 0.1637, 0.9072, 0.1363, 0.9072, 0.1363, 0.9077, 0.1637, 0.8989, 0.1638, 0.898, 0.1377, 0.9072, 0.1363, 0.9065, 0.1004, 0.9164, 0.1002, 0.9164, 0.1374, 0.898, 0.1377, 0.8966, 0.1006, 0.9065, 0.1004, 0.9072, 0.1363, 0.888, 0.1403, 0.8858, 0.1008, 0.8966, 0.1006, 0.898, 0.1377, 0.908, 0.2185, 0.908, 0.1901, 0.9185, 0.1899, 0.9189, 0.2184, 0.897, 0.2184, 0.8971, 0.19, 0.908, 0.1901, 0.908, 0.2185, 0.8921, 0.2106, 0.8924, 0.1898, 0.8971, 0.19, 0.897, 0.2184, 0.9189, 0.2184, 0.9185, 0.1899, 0.9233, 0.1897, 0.9238, 0.2105, 0.9164, 0.1374, 0.9164, 0.1002, 0.9273, 0.1001, 0.9266, 0.1396, 0.9515, 0.23, 0.9238, 0.2105, 0.9233, 0.1897, 0.9587, 0.188, 0.8682, 0.1481, 0.8936, 0.1696, 0.8924, 0.1898, 0.8573, 0.1885])
me_cube_001.materials.append(mat_metal)
me_cube_001.update()
me_cube_002 = bpy.data.meshes.new('Cube.002')
me_cube_002.from_pydata([(0.5496, -2.998, 1.053), (0.7945, 0.8419, 0.884), (0.5496, -2.968, 0.7678), (0.7945, 0.8859, 0.5987), (-1.291, -2.998, 1.053), (-1.046, 0.8419, 0.884), (-1.291, -2.968, 0.7678), (-1.046, 0.8859, 0.5987), (0.7945, -2.149, 0.8314), (0.7945, -2.105, 0.5461), (-1.046, -2.105, 0.5461), (-1.046, -2.149, 0.8314), (0.7945, -4.93, 0.9189), (-0.2766, -4.819, 0.5101), (-1.046, -4.93, 0.9189), (-2.118, -4.819, 0.5101), (0.7217, -4.355, 0.9588), (-1.119, -4.355, 0.9588), (-1.119, -4.326, 0.6735), (0.7217, -4.326, 0.6735)], [], [(8, 9, 3, 1), (9, 10, 7, 3), (10, 11, 5, 7), (11, 8, 1, 5), (17, 14, 12, 16), (7, 5, 1, 3), (4, 0, 8, 11), (6, 4, 11, 10), (2, 6, 10, 9), (0, 2, 9, 8), (13, 12, 14, 15), (19, 13, 15, 18), (16, 12, 13, 19), (18, 15, 14, 17), (6, 18, 17, 4), (0, 16, 19, 2), (2, 19, 18, 6), (4, 17, 16, 0)])
_uv = me_cube_002.uv_layers.new(name='UVMap')
_uv.uv.foreach_set('vector', [0.7675, 0.1204, 0.774, 0.1228, 0.7658, 0.1963, 0.7582, 0.1944, 0.774, 0.1228, 0.8193, 0.1235, 0.813, 0.2002, 0.7658, 0.1963, 0.7113, 0.1113, 0.719, 0.1103, 0.711, 0.1893, 0.7035, 0.1895, 0.719, 0.1103, 0.7675, 0.1204, 0.7582, 0.1944, 0.711, 0.1893, 0.7286, 0.05543, 0.7318, 0.04078, 0.7787, 0.04644, 0.7747, 0.06062, 0.7035, 0.1895, 0.711, 0.1893, 0.7128, 0.2376, 0.7052, 0.2379, 0.7226, 0.08696, 0.7679, 0.09603, 0.7675, 0.1204, 0.719, 0.1103, 0.7158, 0.08715, 0.7226, 0.08696, 0.719, 0.1103, 0.7113, 0.1113, 0.7756, 0.09832, 0.8262, 0.1021, 0.8193, 0.1235, 0.774, 0.1228, 0.7679, 0.09603, 0.7756, 0.09832, 0.774, 0.1228, 0.7675, 0.1204, 0.7516, 0.02901, 0.78, 0.0391, 0.7318, 0.04078, 0.7035, 0.03069, 0.7816, 0.06246, 0.807, 0.05268, 0.8532, 0.05951, 0.8262, 0.06884, 0.7747, 0.06062, 0.7787, 0.04644, 0.807, 0.05268, 0.7816, 0.06246, 0.7212, 0.05421, 0.7035, 0.03069, 0.7318, 0.04078, 0.7286, 0.05543, 0.7158, 0.08715, 0.7212, 0.05421, 0.7286, 0.05543, 0.7226, 0.08696, 0.7679, 0.09603, 0.7747, 0.06062, 0.7816, 0.06246, 0.7756, 0.09832, 0.7756, 0.09832, 0.7816, 0.06246, 0.8262, 0.06884, 0.8262, 0.1021, 0.7226, 0.08696, 0.7286, 0.05543, 0.7747, 0.06062, 0.7679, 0.09603])
me_cube_002.materials.append(mat_wood)
me_cube_002.update()
me_cube_013 = bpy.data.meshes.new('Cube.013')
me_cube_013.from_pydata([(-1.0, -1.0, -1.0), (-0.712, -0.712, 1.0), (-1.0, 1.0, -1.0), (-0.712, 0.712, 1.0), (1.0, -1.0, -1.0), (0.712, -0.712, 1.0), (1.0, 1.0, -1.0), (0.712, 0.712, 1.0)], [], [(0, 1, 3, 2), (2, 3, 7, 6), (6, 7, 5, 4), (4, 5, 1, 0), (7, 3, 1, 5)])
_uv = me_cube_013.uv_layers.new(name='UVMap')
_uv.uv.foreach_set('vector', [0.04602, 0.7075, 0.1016, 0.6996, 0.1126, 0.7372, 0.0614, 0.7603, 0.09093, 0.5532, 0.1336, 0.5897, 0.1126, 0.6228, 0.0614, 0.5996, 0.0614, 0.5996, 0.1126, 0.6228, 0.1016, 0.6604, 0.04602, 0.6525, 0.04602, 0.6525, 0.1016, 0.6604, 0.1016, 0.6996, 0.04602, 0.7075, 0.1408, 0.6604, 0.1408, 0.6996, 0.1016, 0.6996, 0.1016, 0.6604])
me_cube_013.materials.append(mat_rock)
me_cube_013.update()
me_cube_016 = bpy.data.meshes.new('Cube.016')
me_cube_016.from_pydata([(-0.09915, -0.1739, 0.8153), (-0.09915, -0.1739, 5.956), (-0.09915, 0.1463, 0.8153), (-0.09915, 0.1463, 5.956), (0.221, -0.1739, 0.8153), (0.221, -0.1739, 5.956), (0.221, 0.1463, 0.8153), (0.221, 0.1463, 5.956), (-0.07017, -0.0922, 5.695), (2.056, -0.1739, 5.775), (-0.06501, 0.08324, 5.695), (2.056, 0.1463, 5.775), (-0.06754, -0.09216, 5.495), (2.059, -0.1739, 5.455), (-0.06238, 0.08328, 5.495), (2.059, 0.1463, 5.455), (1.226, -0.1739, 5.768), (1.226, 0.1463, 5.768), (1.229, 0.1463, 5.448), (1.229, -0.1739, 5.448), (2.054, -0.1478, 5.06), (2.054, 0.1076, 5.06), (1.799, -0.1478, 5.051), (1.799, 0.1076, 5.051), (2.03, -0.1478, 5.722), (2.03, 0.1076, 5.722), (1.774, 0.1076, 5.712), (1.774, -0.1478, 5.712)], [], [(0, 1, 3, 2), (2, 3, 7, 6), (6, 7, 5, 4), (4, 5, 1, 0), (7, 3, 1, 5), (16, 9, 11, 17), (17, 11, 15, 18), (18, 15, 13, 19), (19, 13, 9, 16), (15, 11, 9, 13), (12, 19, 16, 8), (14, 18, 19, 12), (10, 17, 18, 14), (8, 16, 17, 10), (24, 20, 21, 25), (25, 21, 23, 26), (26, 23, 22, 27), (27, 22, 20, 24), (23, 21, 20, 22)])
_uv = me_cube_016.uv_layers.new(name='UVMap')
_uv.uv.foreach_set('vector', [0.1383, 0.5234, 0.3084, 0.522, 0.3084, 0.5326, 0.1384, 0.534, 0.1384, 0.534, 0.3084, 0.5326, 0.3085, 0.5432, 0.1385, 0.5446, 0.1385, 0.5446, 0.3085, 0.5432, 0.3086, 0.5538, 0.1386, 0.5552, 0.1382, 0.5128, 0.3083, 0.5114, 0.3084, 0.522, 0.1383, 0.5234, 0.319, 0.5325, 0.3084, 0.5326, 0.3084, 0.522, 0.319, 0.5219, 0.1561, 0.7874, 0.1551, 0.7594, 0.166, 0.7591, 0.1666, 0.7865, 0.1666, 0.7865, 0.166, 0.7591, 0.1769, 0.759, 0.1769, 0.7863, 0.1769, 0.7863, 0.1769, 0.759, 0.1878, 0.7591, 0.1872, 0.7865, 0.1872, 0.7865, 0.1878, 0.7591, 0.1985, 0.7594, 0.1978, 0.7873, 0.1769, 0.759, 0.166, 0.7591, 0.1658, 0.7482, 0.1767, 0.7481, 0.1831, 0.8289, 0.1872, 0.7865, 0.1978, 0.7873, 0.1897, 0.8299, 0.1773, 0.8285, 0.1769, 0.7863, 0.1872, 0.7865, 0.1831, 0.8289, 0.1706, 0.8289, 0.1666, 0.7865, 0.1769, 0.7863, 0.1773, 0.8285, 0.1648, 0.8299, 0.1561, 0.7874, 0.1666, 0.7865, 0.1706, 0.8289, 0.08369, 0.7831, 0.1056, 0.7831, 0.1056, 0.7915, 0.08369, 0.7915, 0.08369, 0.7915, 0.1056, 0.7915, 0.1056, 0.8, 0.08369, 0.8, 0.08369, 0.8, 0.1056, 0.8, 0.1056, 0.8084, 0.08369, 0.8084, 0.08369, 0.7746, 0.1056, 0.7746, 0.1056, 0.7831, 0.08369, 0.7831, 0.1056, 0.8, 0.1056, 0.7915, 0.114, 0.7915, 0.114, 0.8])
me_cube_016.materials.append(mat_wood)
me_cube_016.update()
me_cube_018 = bpy.data.meshes.new('Cube.018')
me_cube_018.from_pydata([(2.23, 0.3063, 5.741), (1.571, -0.3465, 5.725), (1.729, -0.2274, 5.087), (1.729, 0.1873, 5.087), (2.147, -0.2274, 5.097), (2.147, 0.1873, 5.097), (1.571, 0.3063, 5.725), (2.23, -0.3465, 5.741), (2.065, 0.1491, 5.846), (2.065, -0.1893, 5.846), (1.724, -0.1893, 5.838), (1.724, 0.1491, 5.838), (2.156, -0.1733, 5.161), (2.222, -0.2685, 5.676), (2.222, 0.2283, 5.676), (2.156, 0.1331, 5.161), (2.156, 0.2944, 5.675), (1.653, 0.2944, 5.663), (1.779, 0.1991, 5.152), (2.09, 0.1991, 5.16), (1.794, -0.1624, 5.088), (2.082, -0.1624, 5.095), (2.082, 0.1223, 5.095), (1.794, 0.1223, 5.088), (2.156, -0.3346, 5.675), (2.09, -0.2393, 5.16), (1.779, -0.2393, 5.152), (1.653, -0.3346, 5.663), (1.587, -0.2686, 5.662), (1.713, -0.1732, 5.15), (1.713, 0.133, 5.15), (1.587, 0.2285, 5.662), (2.106, -0.1733, 5.168), (2.173, -0.2685, 5.683), (2.106, 0.1331, 5.168), (2.173, 0.2283, 5.683), (1.653, 0.2453, 5.672), (2.156, 0.2453, 5.684), (2.09, 0.1499, 5.169), (1.779, 0.1499, 5.161), (2.081, -0.1624, 5.145), (1.792, -0.1624, 5.138), (1.792, 0.1223, 5.138), (2.081, 0.1223, 5.145), (2.09, -0.1901, 5.169), (2.156, -0.2855, 5.684), (1.653, -0.2855, 5.672), (1.779, -0.1901, 5.161), (1.762, -0.1732, 5.162), (1.635, -0.2686, 5.674), (1.635, 0.2285, 5.674), (1.762, 0.133, 5.162)], [], [(7, 0, 8, 9), (23, 42, 41, 20), (8, 0, 6, 11), (13, 33, 35, 14), (9, 10, 1, 7), (24, 45, 44, 25), (10, 11, 6, 1), (19, 38, 37, 16), (20, 41, 40, 21), (11, 10, 9, 8), (4, 12, 13, 7), (7, 13, 14, 0), (0, 14, 15, 5), (5, 15, 12, 4), (0, 16, 17, 6), (6, 17, 18, 3), (3, 18, 19, 5), (5, 19, 16, 0), (2, 20, 21, 4), (4, 21, 22, 5), (5, 22, 23, 3), (3, 23, 20, 2), (7, 24, 25, 4), (4, 25, 26, 2), (2, 26, 27, 1), (1, 27, 24, 7), (1, 28, 29, 2), (2, 29, 30, 3), (3, 30, 31, 6), (6, 31, 28, 1), (28, 49, 48, 29), (17, 36, 39, 18), (27, 46, 45, 24), (14, 35, 34, 15), (21, 40, 43, 22), (31, 50, 49, 28), (18, 39, 38, 19), (25, 44, 47, 26), (22, 43, 42, 23), (29, 48, 51, 30), (26, 47, 46, 27), (30, 51, 50, 31), (12, 32, 33, 13), (16, 37, 36, 17), (15, 34, 32, 12)])
_uv = me_cube_018.uv_layers.new(name='UVMap')
_uv.uv.foreach_set('vector', [0.08544, 0.5107, 0.0793, 0.4988, 0.08429, 0.5001, 0.08703, 0.5058, 0.08124, 0.4836, 0.08044, 0.483, 0.08176, 0.4777, 0.08293, 0.4776, 0.08429, 0.5001, 0.0793, 0.4988, 0.09126, 0.4925, 0.0899, 0.4974, 0.06835, 0.4977, 0.06951, 0.497, 0.07669, 0.4965, 0.07762, 0.4975, 0.08703, 0.5058, 0.09242, 0.5028, 0.09721, 0.5044, 0.08544, 0.5107, 0.09526, 0.466, 0.09395, 0.4678, 0.08508, 0.4705, 0.08371, 0.47, 0.02012, 0.8134, 0.0176, 0.808, 0.01897, 0.8031, 0.02491, 0.8149, 0.0777, 0.4888, 0.07881, 0.4892, 0.08052, 0.4961, 0.08015, 0.497, 0.08293, 0.4776, 0.08176, 0.4777, 0.08001, 0.4711, 0.08093, 0.4708, 0.0899, 0.4974, 0.09242, 0.5028, 0.08703, 0.5058, 0.08429, 0.5001, 0.06972, 0.4874, 0.07044, 0.4885, 0.06835, 0.4977, 0.06697, 0.4988, 0.06697, 0.4988, 0.06835, 0.4977, 0.07762, 0.4975, 0.0793, 0.4988, 0.0793, 0.4988, 0.07762, 0.4975, 0.07584, 0.4891, 0.07653, 0.4882, 0.07653, 0.4882, 0.07584, 0.4891, 0.07044, 0.4885, 0.06972, 0.4874, 0.0793, 0.4988, 0.08015, 0.497, 0.08887, 0.4923, 0.09126, 0.4925, 0.09126, 0.4925, 0.08887, 0.4923, 0.08222, 0.4857, 0.08229, 0.4846, 0.08229, 0.4846, 0.08222, 0.4857, 0.0777, 0.4888, 0.07653, 0.4882, 0.07653, 0.4882, 0.0777, 0.4888, 0.08015, 0.497, 0.0793, 0.4988, 0.08464, 0.4777, 0.08293, 0.4776, 0.08093, 0.4708, 0.08175, 0.4692, 0.06972, 0.4874, 0.07086, 0.4866, 0.07635, 0.4871, 0.07653, 0.4882, 0.07653, 0.4882, 0.07635, 0.4871, 0.08124, 0.4836, 0.08229, 0.4846, 0.08229, 0.4846, 0.08124, 0.4836, 0.08293, 0.4776, 0.08464, 0.4777, 0.09647, 0.4641, 0.09526, 0.466, 0.08371, 0.47, 0.08175, 0.4692, 0.08175, 0.4692, 0.08371, 0.47, 0.0854, 0.4768, 0.08464, 0.4777, 0.08464, 0.4777, 0.0854, 0.4768, 0.09559, 0.4775, 0.09721, 0.4793, 0.02491, 0.7898, 0.02329, 0.7881, 0.02296, 0.7765, 0.02417, 0.7746, 0.09721, 0.4793, 0.09528, 0.4805, 0.08549, 0.479, 0.08464, 0.4777, 0.08464, 0.4777, 0.08549, 0.479, 0.08338, 0.4843, 0.08229, 0.4846, 0.08229, 0.4846, 0.08338, 0.4843, 0.09079, 0.4903, 0.09126, 0.4925, 0.01897, 0.8031, 0.01849, 0.8008, 0.02298, 0.791, 0.02491, 0.7898, 0.09528, 0.4805, 0.09352, 0.4813, 0.08592, 0.4797, 0.08549, 0.479, 0.08887, 0.4923, 0.08735, 0.4918, 0.08201, 0.4867, 0.08222, 0.4857, 0.02329, 0.7881, 0.02245, 0.7872, 0.02165, 0.7784, 0.02296, 0.7765, 0.07762, 0.4975, 0.07669, 0.4965, 0.07512, 0.4897, 0.07584, 0.4891, 0.07086, 0.4866, 0.07092, 0.4858, 0.07611, 0.4862, 0.07635, 0.4871, 0.01849, 0.8008, 0.01828, 0.7994, 0.02123, 0.7918, 0.02298, 0.791, 0.08222, 0.4857, 0.08201, 0.4867, 0.07881, 0.4892, 0.0777, 0.4888, 0.08371, 0.47, 0.08508, 0.4705, 0.08609, 0.4758, 0.0854, 0.4768, 0.07635, 0.4871, 0.07611, 0.4862, 0.08044, 0.483, 0.08124, 0.4836, 0.08549, 0.479, 0.08592, 0.4797, 0.08445, 0.4841, 0.08338, 0.4843, 0.0854, 0.4768, 0.08609, 0.4758, 0.09474, 0.4767, 0.09559, 0.4775, 0.08338, 0.4843, 0.08445, 0.4841, 0.09058, 0.4888, 0.09079, 0.4903, 0.07044, 0.4885, 0.07096, 0.4895, 0.06951, 0.497, 0.06835, 0.4977, 0.08015, 0.497, 0.08052, 0.4961, 0.08735, 0.4918, 0.08887, 0.4923, 0.07584, 0.4891, 0.07512, 0.4897, 0.07096, 0.4895, 0.07044, 0.4885])
me_cube_018.materials.append(mat_metal)
me_cube_018.update()
me_cube_040 = bpy.data.meshes.new('Cube.040')
me_cube_040.from_pydata([(-1.0, -1.0, -1.0), (-0.712, -0.712, 1.0), (-1.0, 1.0, -1.0), (-0.712, 0.712, 1.0), (1.0, -1.0, -1.0), (0.712, -0.712, 1.0), (1.0, 1.0, -1.0), (0.712, 0.712, 1.0)], [], [(0, 1, 3, 2), (2, 3, 7, 6), (6, 7, 5, 4), (4, 5, 1, 0), (7, 3, 1, 5)])
_uv = me_cube_040.uv_layers.new(name='UVMap')
_uv.uv.foreach_set('vector', [0.06177, 0.3447, 0.07696, 0.3988, 0.0411, 0.4146, 0.01141, 0.3669, 0.2207, 0.3688, 0.1901, 0.416, 0.1545, 0.3995, 0.1707, 0.3457, 0.1707, 0.3457, 0.1545, 0.3995, 0.1158, 0.3936, 0.1163, 0.3374, 0.1163, 0.3374, 0.1158, 0.3936, 0.07696, 0.3988, 0.06177, 0.3447, 0.121, 0.4324, 0.08213, 0.4376, 0.07696, 0.3988, 0.1158, 0.3936])
me_cube_040.materials.append(mat_rock)
me_cube_040.update()
me_cube_041 = bpy.data.meshes.new('Cube.041')
me_cube_041.from_pydata([(-0.09915, -0.1739, 0.8153), (-0.09915, -0.1739, 5.956), (-0.09915, 0.1463, 0.8153), (-0.09915, 0.1463, 5.956), (0.221, -0.1739, 0.8153), (0.221, -0.1739, 5.956), (0.221, 0.1463, 0.8153), (0.221, 0.1463, 5.956), (-0.07017, -0.0922, 5.695), (2.056, -0.1739, 5.775), (-0.06501, 0.08324, 5.695), (2.056, 0.1463, 5.775), (-0.06754, -0.09216, 5.495), (2.059, -0.1739, 5.455), (-0.06238, 0.08328, 5.495), (2.059, 0.1463, 5.455), (1.226, -0.1739, 5.768), (1.226, 0.1463, 5.768), (1.229, 0.1463, 5.448), (1.229, -0.1739, 5.448), (2.054, -0.1478, 5.06), (2.054, 0.1076, 5.06), (1.799, -0.1478, 5.051), (1.799, 0.1076, 5.051), (2.03, -0.1478, 5.722), (2.03, 0.1076, 5.722), (1.774, 0.1076, 5.712), (1.774, -0.1478, 5.712)], [], [(0, 1, 3, 2), (2, 3, 7, 6), (6, 7, 5, 4), (4, 5, 1, 0), (7, 3, 1, 5), (16, 9, 11, 17), (17, 11, 15, 18), (18, 15, 13, 19), (19, 13, 9, 16), (15, 11, 9, 13), (12, 19, 16, 8), (14, 18, 19, 12), (10, 17, 18, 14), (8, 16, 17, 10), (24, 20, 21, 25), (25, 21, 23, 26), (26, 23, 22, 27), (27, 22, 20, 24), (23, 21, 20, 22)])
_uv = me_cube_041.uv_layers.new(name='UVMap')
_uv.uv.foreach_set('vector', [0.1378, 0.4667, 0.3079, 0.4654, 0.308, 0.476, 0.1379, 0.4773, 0.1379, 0.4773, 0.308, 0.476, 0.3081, 0.4866, 0.138, 0.4879, 0.138, 0.4879, 0.3081, 0.4866, 0.3082, 0.4971, 0.1381, 0.4985, 0.1378, 0.4562, 0.3078, 0.4548, 0.3079, 0.4654, 0.1378, 0.4667, 0.3186, 0.4759, 0.308, 0.476, 0.3079, 0.4654, 0.3185, 0.4653, 0.01022, 0.5034, 0.009246, 0.4754, 0.02015, 0.4751, 0.02073, 0.5025, 0.02073, 0.5025, 0.02015, 0.4751, 0.03105, 0.475, 0.03107, 0.5022, 0.03107, 0.5022, 0.03105, 0.475, 0.04195, 0.4751, 0.04138, 0.5024, 0.04138, 0.5024, 0.04195, 0.4751, 0.0527, 0.4754, 0.05195, 0.5033, 0.03105, 0.475, 0.02015, 0.4751, 0.02, 0.4642, 0.0309, 0.4641, 0.0373, 0.5449, 0.04138, 0.5024, 0.05195, 0.5033, 0.04389, 0.5458, 0.03142, 0.5445, 0.03107, 0.5022, 0.04138, 0.5024, 0.0373, 0.5449, 0.02472, 0.5448, 0.02073, 0.5025, 0.03107, 0.5022, 0.03142, 0.5445, 0.01896, 0.5458, 0.01022, 0.5034, 0.02073, 0.5025, 0.02472, 0.5448, 0.08369, 0.8311, 0.1056, 0.8311, 0.1056, 0.8396, 0.08369, 0.8396, 0.08369, 0.8396, 0.1056, 0.8396, 0.1056, 0.848, 0.08369, 0.848, 0.08369, 0.848, 0.1056, 0.848, 0.1056, 0.8565, 0.08369, 0.8565, 0.08369, 0.8227, 0.1056, 0.8227, 0.1056, 0.8311, 0.08369, 0.8311, 0.1056, 0.848, 0.1056, 0.8396, 0.114, 0.8396, 0.114, 0.848])
me_cube_041.materials.append(mat_wood)
me_cube_041.update()
me_cube_042 = bpy.data.meshes.new('Cube.042')
me_cube_042.from_pydata([(2.23, 0.3063, 5.741), (1.571, -0.3465, 5.725), (1.729, -0.2274, 5.087), (1.729, 0.1873, 5.087), (2.147, -0.2274, 5.097), (2.147, 0.1873, 5.097), (1.571, 0.3063, 5.725), (2.23, -0.3465, 5.741), (2.065, 0.1491, 5.846), (2.065, -0.1893, 5.846), (1.724, -0.1893, 5.838), (1.724, 0.1491, 5.838), (2.156, -0.1733, 5.161), (2.222, -0.2685, 5.676), (2.222, 0.2283, 5.676), (2.156, 0.1331, 5.161), (2.156, 0.2944, 5.675), (1.653, 0.2944, 5.663), (1.779, 0.1991, 5.152), (2.09, 0.1991, 5.16), (1.794, -0.1624, 5.088), (2.082, -0.1624, 5.095), (2.082, 0.1223, 5.095), (1.794, 0.1223, 5.088), (2.156, -0.3346, 5.675), (2.09, -0.2393, 5.16), (1.779, -0.2393, 5.152), (1.653, -0.3346, 5.663), (1.587, -0.2686, 5.662), (1.713, -0.1732, 5.15), (1.713, 0.133, 5.15), (1.587, 0.2285, 5.662), (2.106, -0.1733, 5.168), (2.173, -0.2685, 5.683), (2.106, 0.1331, 5.168), (2.173, 0.2283, 5.683), (1.653, 0.2453, 5.672), (2.156, 0.2453, 5.684), (2.09, 0.1499, 5.169), (1.779, 0.1499, 5.161), (2.081, -0.1624, 5.145), (1.792, -0.1624, 5.138), (1.792, 0.1223, 5.138), (2.081, 0.1223, 5.145), (2.09, -0.1901, 5.169), (2.156, -0.2855, 5.684), (1.653, -0.2855, 5.672), (1.779, -0.1901, 5.161), (1.762, -0.1732, 5.162), (1.635, -0.2686, 5.674), (1.635, 0.2285, 5.674), (1.762, 0.133, 5.162)], [], [(7, 0, 8, 9), (23, 42, 41, 20), (8, 0, 6, 11), (13, 33, 35, 14), (9, 10, 1, 7), (24, 45, 44, 25), (10, 11, 6, 1), (19, 38, 37, 16), (20, 41, 40, 21), (11, 10, 9, 8), (4, 12, 13, 7), (7, 13, 14, 0), (0, 14, 15, 5), (5, 15, 12, 4), (0, 16, 17, 6), (6, 17, 18, 3), (3, 18, 19, 5), (5, 19, 16, 0), (2, 20, 21, 4), (4, 21, 22, 5), (5, 22, 23, 3), (3, 23, 20, 2), (7, 24, 25, 4), (4, 25, 26, 2), (2, 26, 27, 1), (1, 27, 24, 7), (1, 28, 29, 2), (2, 29, 30, 3), (3, 30, 31, 6), (6, 31, 28, 1), (28, 49, 48, 29), (17, 36, 39, 18), (27, 46, 45, 24), (14, 35, 34, 15), (21, 40, 43, 22), (31, 50, 49, 28), (18, 39, 38, 19), (25, 44, 47, 26), (22, 43, 42, 23), (29, 48, 51, 30), (26, 47, 46, 27), (30, 51, 50, 31), (12, 32, 33, 13), (16, 37, 36, 17), (15, 34, 32, 12)])
_uv = me_cube_042.uv_layers.new(name='UVMap')
_uv.uv.foreach_set('vector', [0.05765, 0.8212, 0.05151, 0.8093, 0.0565, 0.8107, 0.05924, 0.8164, 0.05345, 0.7942, 0.05265, 0.7936, 0.05398, 0.7882, 0.05514, 0.7882, 0.0565, 0.8107, 0.05151, 0.8093, 0.06348, 0.8031, 0.06211, 0.808, 0.04056, 0.8083, 0.04172, 0.8075, 0.0489, 0.8071, 0.04983, 0.8081, 0.05924, 0.8164, 0.06463, 0.8134, 0.06942, 0.8149, 0.05765, 0.8212, 0.06747, 0.7765, 0.06616, 0.7784, 0.05729, 0.7811, 0.05592, 0.7805, 0.06463, 0.8134, 0.06211, 0.808, 0.06348, 0.8031, 0.06942, 0.8149, 0.04991, 0.7994, 0.05102, 0.7997, 0.05274, 0.8066, 0.05236, 0.8076, 0.05514, 0.7882, 0.05398, 0.7882, 0.05222, 0.7816, 0.05314, 0.7814, 0.06211, 0.808, 0.06463, 0.8134, 0.05924, 0.8164, 0.0565, 0.8107, 0.04193, 0.798, 0.04265, 0.799, 0.04056, 0.8083, 0.03918, 0.8093, 0.03918, 0.8093, 0.04056, 0.8083, 0.04983, 0.8081, 0.05151, 0.8093, 0.05151, 0.8093, 0.04983, 0.8081, 0.04805, 0.7996, 0.04874, 0.7988, 0.04874, 0.7988, 0.04805, 0.7996, 0.04265, 0.799, 0.04193, 0.798, 0.05151, 0.8093, 0.05236, 0.8076, 0.06108, 0.8028, 0.06348, 0.8031, 0.06348, 0.8031, 0.06108, 0.8028, 0.05444, 0.7962, 0.0545, 0.7951, 0.0545, 0.7951, 0.05444, 0.7962, 0.04991, 0.7994, 0.04874, 0.7988, 0.04874, 0.7988, 0.04991, 0.7994, 0.05236, 0.8076, 0.05151, 0.8093, 0.05685, 0.7883, 0.05514, 0.7882, 0.05314, 0.7814, 0.05396, 0.7797, 0.04193, 0.798, 0.04307, 0.7971, 0.04856, 0.7976, 0.04874, 0.7988, 0.04874, 0.7988, 0.04856, 0.7976, 0.05345, 0.7942, 0.0545, 0.7951, 0.0545, 0.7951, 0.05345, 0.7942, 0.05514, 0.7882, 0.05685, 0.7883, 0.06868, 0.7746, 0.06747, 0.7765, 0.05592, 0.7805, 0.05396, 0.7797, 0.05396, 0.7797, 0.05592, 0.7805, 0.05761, 0.7874, 0.05685, 0.7883, 0.05685, 0.7883, 0.05761, 0.7874, 0.0678, 0.7881, 0.06942, 0.7898, 0.06942, 0.7898, 0.0678, 0.7881, 0.06747, 0.7765, 0.06868, 0.7746, 0.06942, 0.7898, 0.06749, 0.791, 0.0577, 0.7895, 0.05685, 0.7883, 0.05685, 0.7883, 0.0577, 0.7895, 0.0556, 0.7948, 0.0545, 0.7951, 0.0545, 0.7951, 0.0556, 0.7948, 0.063, 0.8008, 0.06348, 0.8031, 0.06348, 0.8031, 0.063, 0.8008, 0.06749, 0.791, 0.06942, 0.7898, 0.06749, 0.791, 0.06573, 0.7918, 0.05813, 0.7902, 0.0577, 0.7895, 0.06108, 0.8028, 0.05956, 0.8023, 0.05422, 0.7973, 0.05444, 0.7962, 0.0678, 0.7881, 0.06695, 0.7872, 0.06616, 0.7784, 0.06747, 0.7765, 0.04983, 0.8081, 0.0489, 0.8071, 0.04733, 0.8003, 0.04805, 0.7996, 0.04307, 0.7971, 0.04313, 0.7964, 0.04832, 0.7967, 0.04856, 0.7976, 0.063, 0.8008, 0.06279, 0.7994, 0.06573, 0.7918, 0.06749, 0.791, 0.05444, 0.7962, 0.05422, 0.7973, 0.05102, 0.7997, 0.04991, 0.7994, 0.05592, 0.7805, 0.05729, 0.7811, 0.0583, 0.7864, 0.05761, 0.7874, 0.04856, 0.7976, 0.04832, 0.7967, 0.05265, 0.7936, 0.05345, 0.7942, 0.0577, 0.7895, 0.05813, 0.7902, 0.05666, 0.7947, 0.0556, 0.7948, 0.05761, 0.7874, 0.0583, 0.7864, 0.06695, 0.7872, 0.0678, 0.7881, 0.0556, 0.7948, 0.05666, 0.7947, 0.06279, 0.7994, 0.063, 0.8008, 0.04265, 0.799, 0.04317, 0.8001, 0.04172, 0.8075, 0.04056, 0.8083, 0.05236, 0.8076, 0.05274, 0.8066, 0.05956, 0.8023, 0.06108, 0.8028, 0.04805, 0.7996, 0.04733, 0.8003, 0.04317, 0.8001, 0.04265, 0.799])
me_cube_042.materials.append(mat_metal)
me_cube_042.update()
me_cube_014 = bpy.data.meshes.new('Cube.014')
me_cube_014.from_pydata([(0.989, 0.989, -0.03569), (0.989, -0.989, -0.03569), (-0.989, 0.989, -0.03569), (-0.989, -0.989, 1.942), (-0.989, -0.5336, 1.942), (-0.989, 0.989, 0.9656), (-0.00544, 0.989, 1.942), (0.989, 0.989, 1.124), (0.6113, 0.989, 1.942), (0.2891, -0.989, -0.03569), (-0.989, -0.989, 0.7938), (-0.989, -0.1619, -0.03569), (0.989, -0.989, 0.9193), (-0.3286, -0.989, 1.942), (0.6361, 0.2266, 1.942), (0.989, -0.4879, 1.228)], [], [(4, 6, 5), (10, 11, 9), (13, 14, 8, 6, 4, 3), (14, 15, 7, 8), (5, 6, 8, 7, 0, 2), (3, 4, 5, 2, 11, 10), (12, 13, 3, 10, 9, 1), (7, 15, 12, 1, 0), (15, 14, 13, 12)])
_uv = me_cube_014.uv_layers.new(name='UVMap')
_uv.uv.foreach_set('vector', [0.145, 0.1851, 0.1674, 0.2197, 0.145, 0.2197, 0.2162, 0.06579, 0.1973, 0.06579, 0.1973, 0.03671, 0.1601, 0.1747, 0.182, 0.2023, 0.1814, 0.2197, 0.1674, 0.2197, 0.145, 0.1851, 0.145, 0.1747, 0.1116, 0.1249, 0.1279, 0.1425, 0.09432, 0.1448, 0.09425, 0.1248, 0.1673, 0.2704, 0.145, 0.248, 0.145, 0.234, 0.1637, 0.2254, 0.19, 0.2254, 0.19, 0.2704, 0.1958, 0.2704, 0.1958, 0.2601, 0.218, 0.2254, 0.2408, 0.2254, 0.2408, 0.2516, 0.2219, 0.2704, 0.219, 0.02079, 0.2423, 0.05077, 0.2423, 0.06579, 0.2162, 0.06579, 0.1973, 0.03671, 0.1973, 0.02079, 0.09432, 0.1448, 0.1279, 0.1425, 0.1393, 0.1493, 0.1392, 0.1705, 0.09425, 0.1706, 0.19, 0.1861, 0.182, 0.2023, 0.1601, 0.1747, 0.19, 0.1747])
me_cube_014.materials.append(mat_rock)
me_cube_014.update()
me_cube_015 = bpy.data.meshes.new('Cube.015')
me_cube_015.from_pydata([(-0.989, 0.989, 1.942), (-0.989, -0.989, 1.704), (-0.989, -0.4289, 1.942), (0.3289, 0.989, 1.942), (0.5354, -0.989, 1.008), (0.6696, 0.989, 1.787), (-0.989, -0.4308, -0.03569), (-0.989, 0.989, 0.6763), (0.2487, 0.989, 0.1742), (0.2097, 0.5388, -0.03569), (-0.989, -0.989, 0.3476), (0.3206, -0.989, 0.1846), (-0.989, -0.6457, -0.03569), (0.2559, -0.7844, -0.03569)], [], [(3, 0, 2), (1, 4, 5, 3, 2), (6, 7, 8, 9), (11, 13, 9, 8, 5, 4), (0, 3, 5, 8, 7), (12, 6, 9, 13), (4, 1, 10, 11), (1, 2, 0, 7, 6, 12, 10), (12, 13, 11, 10)])
_uv = me_cube_015.uv_layers.new(name='UVMap')
_uv.uv.foreach_set('vector', [0.05873, 0.02079, 0.08809, 0.02154, 0.08852, 0.05323, 0.08759, 0.06675, 0.05042, 0.06884, 0.05042, 0.02126, 0.05873, 0.02079, 0.08852, 0.05323, 0.2805, 0.3112, 0.2784, 0.2762, 0.3081, 0.2783, 0.3078, 0.2893, 0.2535, 0.06582, 0.2483, 0.06116, 0.248, 0.03104, 0.2529, 0.02079, 0.2908, 0.02079, 0.2729, 0.06582, 0.04346, 0.2889, 0.07247, 0.2813, 0.08087, 0.2828, 0.08087, 0.3207, 0.05074, 0.3168, 0.2803, 0.316, 0.2805, 0.3112, 0.3078, 0.2893, 0.3081, 0.3187, 0.09425, 0.2936, 0.1289, 0.2777, 0.1289, 0.3086, 0.09914, 0.3123, 0.09966, 0.272, 0.09425, 0.2593, 0.09425, 0.227, 0.1231, 0.227, 0.1393, 0.2593, 0.1393, 0.2642, 0.1305, 0.272, 0.1289, 0.3173, 0.1006, 0.3173, 0.09914, 0.3123, 0.1289, 0.3086])
me_cube_015.materials.append(mat_rock)
me_cube_015.update()
me_cube_017 = bpy.data.meshes.new('Cube.017')
me_cube_017.from_pydata([(0.989, -0.989, -0.03569), (-0.989, 0.989, 1.942), (0.989, 0.989, 1.057), (0.989, -0.989, 1.533), (0.4706, -0.989, 1.942), (-0.1305, 0.989, 1.942), (-0.989, -0.989, 0.3466), (-0.989, 0.5139, 1.942), (-0.3752, -0.989, 1.942), (-0.945, -0.989, -0.03569), (-0.989, 0.989, 1.874), (-0.989, -0.989, 0.03812), (0.989, 0.989, 0.5417), (0.989, 0.258, -0.03569), (-0.1226, 0.989, 0.4193), (-0.1666, 0.4192, -0.03569)], [], [(7, 6, 8), (13, 15, 14, 12), (3, 2, 5, 4), (4, 5, 1, 7, 8), (6, 7, 1, 10, 11), (3, 4, 8, 6, 11, 9, 0), (9, 11, 10, 14, 15), (2, 3, 0, 13, 12), (1, 5, 2, 12, 14, 10)])
_uv = me_cube_017.uv_layers.new(name='UVMap')
_uv.uv.foreach_set('vector', [0.0974, 0.03141, 0.1325, 0.06688, 0.09425, 0.0675, 0.03486, 0.07992, 0.01071, 0.06953, 0.01572, 0.06041, 0.04005, 0.06786, 0.145, 0.07323, 0.19, 0.07323, 0.19, 0.0987, 0.145, 0.08502, 0.145, 0.08502, 0.19, 0.0987, 0.19, 0.1182, 0.1792, 0.1182, 0.145, 0.1043, 0.1325, 0.06688, 0.0974, 0.03141, 0.0976, 0.02079, 0.09913, 0.02087, 0.1394, 0.06724, 0.05278, 0.2756, 0.04346, 0.2638, 0.04346, 0.2446, 0.07977, 0.2306, 0.08678, 0.2306, 0.08846, 0.2316, 0.08846, 0.2756, 0.1408, 0.0675, 0.1394, 0.06724, 0.09913, 0.02087, 0.1281, 0.02607, 0.1383, 0.03916, 0.2619, 0.2762, 0.2727, 0.3212, 0.237, 0.3212, 0.237, 0.2928, 0.2501, 0.2762, 0.01132, 0.02079, 0.02926, 0.02852, 0.04469, 0.05708, 0.04005, 0.06786, 0.01572, 0.06041, 0.01071, 0.02221])
me_cube_017.materials.append(mat_rock)
me_cube_017.update()
me_cube_019 = bpy.data.meshes.new('Cube.019')
me_cube_019.from_pydata([(0.989, 0.989, -0.03569), (0.989, -0.989, -0.03569), (-0.989, 0.989, -0.03569), (-0.989, -0.989, 1.942), (-0.989, -0.5336, 1.942), (-0.989, 0.989, 0.9656), (-0.00544, 0.989, 1.942), (0.989, 0.989, 1.124), (0.6113, 0.989, 1.942), (0.2891, -0.989, -0.03569), (-0.989, -0.989, 0.7938), (-0.989, -0.1619, -0.03569), (0.989, -0.989, 0.9193), (-0.3286, -0.989, 1.942), (0.6361, 0.2266, 1.942), (0.989, -0.4879, 1.228)], [], [(4, 6, 5), (9, 11, 2, 0, 1), (10, 11, 9), (13, 14, 8, 6, 4, 3), (14, 15, 7, 8), (5, 6, 8, 7, 0, 2), (3, 4, 5, 2, 11, 10), (12, 13, 3, 10, 9, 1), (7, 15, 12, 1, 0), (15, 14, 13, 12)])
_uv = me_cube_019.uv_layers.new(name='UVMap')
_uv.uv.foreach_set('vector', [0.145, 0.1343, 0.1674, 0.169, 0.145, 0.169, 0.1625, 0.02079, 0.1916, 0.03961, 0.1916, 0.06579, 0.1466, 0.06579, 0.1466, 0.02079, 0.2146, 0.1182, 0.1958, 0.1182, 0.1958, 0.08915, 0.1601, 0.124, 0.182, 0.1516, 0.1814, 0.169, 0.1674, 0.169, 0.145, 0.1343, 0.145, 0.124, 0.1116, 0.07334, 0.1279, 0.09093, 0.09432, 0.09326, 0.09425, 0.07323, 0.218, 0.169, 0.1958, 0.1466, 0.1958, 0.1326, 0.2144, 0.124, 0.2408, 0.124, 0.2408, 0.169, 0.1958, 0.2197, 0.1958, 0.2093, 0.218, 0.1747, 0.2408, 0.1747, 0.2408, 0.2009, 0.2219, 0.2197, 0.2175, 0.07323, 0.2408, 0.1032, 0.2408, 0.1182, 0.2146, 0.1182, 0.1958, 0.08915, 0.1958, 0.07323, 0.09432, 0.09326, 0.1279, 0.09093, 0.1393, 0.09779, 0.1392, 0.119, 0.09425, 0.119, 0.19, 0.1354, 0.182, 0.1516, 0.1601, 0.124, 0.19, 0.124])
me_cube_019.materials.append(mat_rock)
me_cube_019.update()
me_cube_020 = bpy.data.meshes.new('Cube.020')
me_cube_020.from_pydata([(-0.989, 0.989, 1.942), (-0.989, -0.989, 1.704), (-0.989, -0.4289, 1.942), (0.3289, 0.989, 1.942), (0.5354, -0.989, 1.008), (0.6696, 0.989, 1.787), (-0.989, -0.4308, -0.03569), (-0.989, 0.989, 0.6763), (0.2487, 0.989, 0.1742), (0.2097, 0.5388, -0.03569), (-0.989, -0.989, 0.3476), (0.3206, -0.989, 0.1846), (-0.989, -0.6457, -0.03569), (0.2559, -0.7844, -0.03569)], [], [(3, 0, 2), (1, 4, 5, 3, 2), (6, 7, 8, 9), (11, 13, 9, 8, 5, 4), (0, 3, 5, 8, 7), (12, 6, 9, 13), (1, 2, 0, 7, 6, 12, 10), (12, 13, 11, 10)])
_uv = me_cube_020.uv_layers.new(name='UVMap')
_uv.uv.foreach_set('vector', [0.05873, 0.07456, 0.08809, 0.07532, 0.08852, 0.107, 0.08759, 0.1205, 0.05042, 0.1226, 0.05042, 0.07503, 0.05873, 0.07456, 0.08852, 0.107, 0.1935, 0.3212, 0.1935, 0.305, 0.2217, 0.3164, 0.2208, 0.3212, 0.1505, 0.3212, 0.1453, 0.3165, 0.145, 0.2864, 0.1499, 0.2762, 0.1878, 0.2762, 0.1699, 0.3212, 0.1935, 0.2762, 0.2235, 0.2762, 0.2313, 0.2797, 0.2217, 0.3164, 0.1935, 0.305, 0.02434, 0.08753, 0.02761, 0.08776, 0.03799, 0.1156, 0.0177, 0.1152, 0.2519, 0.1182, 0.2465, 0.1055, 0.2465, 0.07323, 0.2753, 0.07323, 0.2915, 0.1055, 0.2915, 0.1104, 0.2828, 0.1182, 0.02434, 0.08753, 0.0177, 0.1152, 0.01071, 0.1156, 0.01278, 0.08565])
me_cube_020.materials.append(mat_rock)
me_cube_020.update()
me_cube_021 = bpy.data.meshes.new('Cube.021')
me_cube_021.from_pydata([(0.989, 0.989, -0.03569), (0.989, -0.989, -0.03569), (-0.989, 0.989, -0.03569), (-0.989, -0.989, 1.942), (-0.989, -0.5336, 1.942), (-0.989, 0.989, 0.9656), (-0.00544, 0.989, 1.942), (0.989, 0.989, 1.124), (0.6113, 0.989, 1.942), (0.2891, -0.989, -0.03569), (-0.989, -0.989, 0.7938), (-0.989, -0.1619, -0.03569), (0.989, -0.989, 0.9193), (-0.3286, -0.989, 1.942), (0.6361, 0.2266, 1.942), (0.989, -0.4879, 1.228)], [], [(4, 6, 5), (9, 11, 2, 0, 1), (10, 11, 9), (13, 14, 8, 6, 4, 3), (14, 15, 7, 8), (5, 6, 8, 7, 0, 2), (3, 4, 5, 2, 11, 10), (12, 13, 3, 10, 9, 1), (7, 15, 12, 1, 0), (15, 14, 13, 12)])
_uv = me_cube_021.uv_layers.new(name='UVMap')
_uv.uv.foreach_set('vector', [0.09425, 0.1866, 0.1166, 0.2213, 0.09425, 0.2213, 0.05938, 0.1799, 0.08846, 0.1987, 0.08846, 0.2249, 0.04346, 0.2249, 0.04346, 0.1799, 0.2654, 0.169, 0.2465, 0.169, 0.2465, 0.1399, 0.1093, 0.1763, 0.1312, 0.2039, 0.1307, 0.2213, 0.1166, 0.2213, 0.09425, 0.1866, 0.09425, 0.1763, 0.06081, 0.1284, 0.07714, 0.146, 0.04354, 0.1484, 0.04346, 0.1283, 0.2687, 0.2197, 0.2465, 0.1973, 0.2465, 0.1833, 0.2651, 0.1747, 0.2915, 0.1747, 0.2915, 0.2197, 0.2465, 0.2704, 0.2465, 0.2601, 0.2687, 0.2254, 0.2915, 0.2254, 0.2915, 0.2516, 0.2726, 0.2704, 0.2682, 0.124, 0.2915, 0.1539, 0.2915, 0.169, 0.2654, 0.169, 0.2465, 0.1399, 0.2465, 0.124, 0.04354, 0.1484, 0.07714, 0.146, 0.08852, 0.1529, 0.08846, 0.1741, 0.04346, 0.1741, 0.1393, 0.1877, 0.1312, 0.2039, 0.1093, 0.1763, 0.1393, 0.1763])
me_cube_021.materials.append(mat_rock)
me_cube_021.update()
me_cube_024 = bpy.data.meshes.new('Cube.024')
me_cube_024.from_pydata([(-0.4738, -0.1042, -1.684), (-0.3487, -0.1042, -1.248), (-0.4738, 0.1042, -1.684), (-0.3487, 0.1042, -1.248), (0.4738, -0.1042, -1.684), (0.3487, -0.1042, -1.248), (0.4738, 0.1042, -1.684), (0.3487, 0.1042, -1.248)], [], [(0, 1, 3, 2), (2, 3, 7, 6), (4, 5, 1, 0), (2, 6, 4, 0), (7, 3, 1, 5)])
_uv = me_cube_024.uv_layers.new(name='UVMap')
_uv.uv.foreach_set('vector', [0.5146, 0.8497, 0.5367, 0.8497, 0.5367, 0.8598, 0.5146, 0.8598, 0.5306, 0.8811, 0.5367, 0.8598, 0.5707, 0.8598, 0.5768, 0.8811, 0.5768, 0.8284, 0.5707, 0.8497, 0.5367, 0.8497, 0.5306, 0.8284, 0.5306, 0.8811, 0.5768, 0.8811, 0.5768, 0.8913, 0.5306, 0.8913, 0.5707, 0.8598, 0.5367, 0.8598, 0.5367, 0.8497, 0.5707, 0.8497])
me_cube_024.materials.append(mat_rock)
me_cube_024.update()
me_cube_028 = bpy.data.meshes.new('Cube.028')
me_cube_028.from_pydata([(-0.4738, -0.1042, -1.684), (-0.3487, -0.1042, -1.248), (-0.4738, 0.1042, -1.684), (-0.3487, 0.1042, -1.248), (0.4738, -0.1042, -1.684), (0.3487, -0.1042, -1.248), (0.4738, 0.1042, -1.684), (0.3487, 0.1042, -1.248)], [], [(0, 1, 3, 2), (2, 3, 7, 6), (6, 7, 5, 4), (4, 5, 1, 0), (2, 6, 4, 0), (7, 3, 1, 5)])
_uv = me_cube_028.uv_layers.new(name='UVMap')
_uv.uv.foreach_set('vector', [0.4415, 0.9346, 0.423, 0.9293, 0.4255, 0.9208, 0.4439, 0.9261, 0.4439, 0.9261, 0.4255, 0.9208, 0.4255, 0.8912, 0.4439, 0.8859, 0.4439, 0.8859, 0.4255, 0.8912, 0.423, 0.8827, 0.4415, 0.8774, 0.4528, 0.8859, 0.4712, 0.8912, 0.4712, 0.9208, 0.4528, 0.9261, 0.4439, 0.9261, 0.4439, 0.8859, 0.4528, 0.8859, 0.4528, 0.9261, 0.4255, 0.8912, 0.4255, 0.9208, 0.4166, 0.9208, 0.4166, 0.8912])
me_cube_028.materials.append(mat_rock)
me_cube_028.update()
me_cube_029 = bpy.data.meshes.new('Cube.029')
me_cube_029.from_pydata([(-0.4738, -0.1042, -1.684), (-0.3487, -0.1042, -1.248), (-0.4738, 0.1042, -1.684), (-0.3487, 0.1042, -1.248), (0.4738, -0.1042, -1.684), (0.3487, -0.1042, -1.248), (0.4738, 0.1042, -1.684), (0.3487, 0.1042, -1.248)], [], [(0, 1, 3, 2), (2, 3, 7, 6), (6, 7, 5, 4), (4, 5, 1, 0), (2, 6, 4, 0), (7, 3, 1, 5)])
_uv = me_cube_029.uv_layers.new(name='UVMap')
_uv.uv.foreach_set('vector', [0.5394, 0.9687, 0.521, 0.9634, 0.5234, 0.9549, 0.5419, 0.9602, 0.5419, 0.9602, 0.5234, 0.9549, 0.5234, 0.9253, 0.5419, 0.92, 0.5419, 0.92, 0.5234, 0.9253, 0.521, 0.9168, 0.5394, 0.9115, 0.5507, 0.92, 0.5692, 0.9253, 0.5692, 0.9549, 0.5507, 0.9602, 0.5419, 0.9602, 0.5419, 0.92, 0.5507, 0.92, 0.5507, 0.9602, 0.5234, 0.9253, 0.5234, 0.9549, 0.5146, 0.9549, 0.5146, 0.9253])
me_cube_029.materials.append(mat_rock)
me_cube_029.update()
me_cube_030 = bpy.data.meshes.new('Cube.030')
me_cube_030.from_pydata([(-0.4738, -0.1042, -1.684), (-0.3487, -0.1042, -1.248), (-0.4738, 0.1042, -1.684), (-0.3487, 0.1042, -1.248), (0.4738, -0.1042, -1.684), (0.3487, -0.1042, -1.248), (0.4738, 0.1042, -1.684), (0.3487, 0.1042, -1.248)], [], [(0, 1, 3, 2), (2, 3, 7, 6), (6, 7, 5, 4), (4, 5, 1, 0), (2, 6, 4, 0), (7, 3, 1, 5)])
_uv = me_cube_030.uv_layers.new(name='UVMap')
_uv.uv.foreach_set('vector', [0.3488, 0.9838, 0.3303, 0.9785, 0.3328, 0.97, 0.3512, 0.9753, 0.3512, 0.9753, 0.3328, 0.97, 0.3328, 0.9405, 0.3512, 0.9352, 0.3512, 0.9352, 0.3328, 0.9405, 0.3303, 0.932, 0.3488, 0.9267, 0.3601, 0.9352, 0.3785, 0.9405, 0.3785, 0.97, 0.3601, 0.9753, 0.3512, 0.9753, 0.3512, 0.9352, 0.3601, 0.9352, 0.3601, 0.9753, 0.3328, 0.9405, 0.3328, 0.97, 0.3239, 0.97, 0.3239, 0.9405])
me_cube_030.materials.append(mat_rock)
me_cube_030.update()
me_cube_031 = bpy.data.meshes.new('Cube.031')
me_cube_031.from_pydata([(-0.4738, -0.1042, -1.684), (-0.3487, -0.1042, -1.248), (-0.4738, 0.1042, -1.684), (-0.3487, 0.1042, -1.248), (0.4738, -0.1042, -1.684), (0.3487, -0.1042, -1.248), (0.4738, 0.1042, -1.684), (0.3487, 0.1042, -1.248)], [], [(0, 1, 3, 2), (2, 3, 7, 6), (6, 7, 5, 4), (4, 5, 1, 0), (2, 6, 4, 0), (7, 3, 1, 5)])
_uv = me_cube_031.uv_layers.new(name='UVMap')
_uv.uv.foreach_set('vector', [0.5461, 0.4666, 0.5276, 0.4613, 0.53, 0.4528, 0.5485, 0.4581, 0.5485, 0.4581, 0.53, 0.4528, 0.53, 0.4232, 0.5485, 0.4179, 0.5485, 0.4179, 0.53, 0.4232, 0.5276, 0.4147, 0.5461, 0.4094, 0.5574, 0.4179, 0.5758, 0.4232, 0.5758, 0.4528, 0.5574, 0.4581, 0.5485, 0.4581, 0.5485, 0.4179, 0.5574, 0.4179, 0.5574, 0.4581, 0.53, 0.4232, 0.53, 0.4528, 0.5212, 0.4528, 0.5212, 0.4232])
me_cube_031.materials.append(mat_rock)
me_cube_031.update()
me_cube_032 = bpy.data.meshes.new('Cube.032')
me_cube_032.from_pydata([(-0.4738, -0.1042, -1.684), (-0.3487, -0.1042, -1.248), (-0.4738, 0.1042, -1.684), (-0.3487, 0.1042, -1.248), (0.4738, -0.1042, -1.684), (0.3487, -0.1042, -1.248), (0.4738, 0.1042, -1.684), (0.3487, 0.1042, -1.248)], [], [(0, 1, 3, 2), (2, 3, 7, 6), (6, 7, 5, 4), (4, 5, 1, 0), (2, 6, 4, 0), (7, 3, 1, 5)])
_uv = me_cube_032.uv_layers.new(name='UVMap')
_uv.uv.foreach_set('vector', [0.5461, 0.544, 0.5276, 0.5386, 0.53, 0.5302, 0.5485, 0.5355, 0.5485, 0.5355, 0.53, 0.5302, 0.53, 0.5006, 0.5485, 0.4953, 0.5485, 0.4953, 0.53, 0.5006, 0.5276, 0.4921, 0.5461, 0.4868, 0.5574, 0.4953, 0.5758, 0.5006, 0.5758, 0.5302, 0.5574, 0.5355, 0.5485, 0.5355, 0.5485, 0.4953, 0.5574, 0.4953, 0.5574, 0.5355, 0.53, 0.5006, 0.53, 0.5302, 0.5212, 0.5302, 0.5212, 0.5006])
me_cube_032.materials.append(mat_rock)
me_cube_032.update()
me_cube_033 = bpy.data.meshes.new('Cube.033')
me_cube_033.from_pydata([(-0.4738, -0.1042, -1.684), (-0.3487, -0.1042, -1.248), (-0.4738, 0.1042, -1.684), (-0.3487, 0.1042, -1.248), (0.4738, -0.1042, -1.684), (0.3487, -0.1042, -1.248), (0.4738, 0.1042, -1.684), (0.3487, 0.1042, -1.248)], [], [(0, 1, 3, 2), (2, 3, 7, 6), (6, 7, 5, 4), (4, 5, 1, 0), (2, 6, 4, 0), (7, 3, 1, 5)])
_uv = me_cube_033.uv_layers.new(name='UVMap')
_uv.uv.foreach_set('vector', [0.2686, 0.9753, 0.2502, 0.97, 0.2526, 0.9615, 0.2711, 0.9668, 0.2711, 0.9668, 0.2526, 0.9615, 0.2526, 0.932, 0.2711, 0.9267, 0.2711, 0.9267, 0.2526, 0.932, 0.2502, 0.9235, 0.2686, 0.9182, 0.2799, 0.9267, 0.2984, 0.932, 0.2984, 0.9615, 0.2799, 0.9668, 0.2711, 0.9668, 0.2711, 0.9267, 0.2799, 0.9267, 0.2799, 0.9668, 0.2526, 0.932, 0.2526, 0.9615, 0.2438, 0.9615, 0.2438, 0.932])
me_cube_033.materials.append(mat_rock)
me_cube_033.update()
me_cube_034 = bpy.data.meshes.new('Cube.034')
me_cube_034.from_pydata([(-0.4738, -0.1042, -1.684), (-0.3487, -0.1042, -1.248), (-0.4738, 0.1042, -1.684), (-0.3487, 0.1042, -1.248), (0.4738, -0.1042, -1.684), (0.3487, -0.1042, -1.248), (0.4738, 0.1042, -1.684), (0.3487, 0.1042, -1.248)], [], [(0, 1, 3, 2), (2, 3, 7, 6), (6, 7, 5, 4), (4, 5, 1, 0), (2, 6, 4, 0), (7, 3, 1, 5)])
_uv = me_cube_034.uv_layers.new(name='UVMap')
_uv.uv.foreach_set('vector', [0.4292, 0.8298, 0.4292, 0.8572, 0.4166, 0.8572, 0.4166, 0.8298, 0.4943, 0.8298, 0.468, 0.8223, 0.468, 0.7802, 0.4943, 0.7727, 0.4166, 0.7727, 0.4166, 0.7453, 0.4292, 0.7453, 0.4292, 0.7727, 0.4292, 0.7727, 0.4555, 0.7802, 0.4555, 0.8223, 0.4292, 0.8298, 0.4166, 0.8298, 0.4166, 0.7727, 0.4292, 0.7727, 0.4292, 0.8298, 0.468, 0.7802, 0.468, 0.8223, 0.4555, 0.8223, 0.4555, 0.7802])
me_cube_034.materials.append(mat_rock)
me_cube_034.update()
me_cube_023 = bpy.data.meshes.new('Cube.023')
me_cube_023.from_pydata([(-0.4738, -0.1042, -1.684), (-0.3487, -0.1042, -1.248), (-0.4738, 0.1042, -1.684), (-0.3487, 0.1042, -1.248), (0.4738, -0.1042, -1.684), (0.3487, -0.1042, -1.248), (0.4738, 0.1042, -1.684), (0.3487, 0.1042, -1.248)], [], [(2, 3, 7, 6), (6, 7, 5, 4), (4, 5, 1, 0), (2, 6, 4, 0), (7, 3, 1, 5)])
_uv = me_cube_023.uv_layers.new(name='UVMap')
_uv.uv.foreach_set('vector', [0.5146, 0.8082, 0.5207, 0.7869, 0.5547, 0.7869, 0.5608, 0.8082, 0.5768, 0.7869, 0.5547, 0.7869, 0.5547, 0.7767, 0.5768, 0.7767, 0.5608, 0.7555, 0.5547, 0.7767, 0.5207, 0.7767, 0.5146, 0.7555, 0.5146, 0.7453, 0.5608, 0.7453, 0.5608, 0.7555, 0.5146, 0.7555, 0.5547, 0.7869, 0.5207, 0.7869, 0.5207, 0.7767, 0.5547, 0.7767])
me_cube_023.materials.append(mat_rock)
me_cube_023.update()
me_cube_025 = bpy.data.meshes.new('Cube.025')
me_cube_025.from_pydata([(-1.0, -1.0, -1.0), (-1.0, -1.0, 1.0), (-1.0, 1.0, -1.0), (-1.0, 1.0, 1.0), (1.0, -1.0, -1.0), (1.0, -1.0, 1.0), (1.0, 1.0, -1.0), (1.0, 1.0, 1.0)], [], [(0, 1, 3, 2), (2, 3, 7, 6), (6, 7, 5, 4), (4, 5, 1, 0), (7, 3, 1, 5)])
_uv = me_cube_025.uv_layers.new(name='UVMap')
_uv.uv.foreach_set('vector', [0.3481, 0.6983, 0.3862, 0.6602, 0.4244, 0.6983, 0.3862, 0.7365, 0.4625, 0.7365, 0.4244, 0.6983, 0.4625, 0.6602, 0.5007, 0.6983, 0.5007, 0.622, 0.4625, 0.6602, 0.4244, 0.622, 0.4625, 0.5838, 0.3862, 0.5838, 0.4244, 0.622, 0.3862, 0.6602, 0.3481, 0.622, 0.4625, 0.6602, 0.4244, 0.6983, 0.3862, 0.6602, 0.4244, 0.622])
me_cube_025.materials.append(mat_rock)
me_cube_025.update()
me_cube_026 = bpy.data.meshes.new('Cube.026')
me_cube_026.from_pydata([(-1.0, -1.0, -1.0), (-1.0, -1.0, 1.0), (-1.0, 1.0, -1.0), (-1.0, 1.0, 1.0), (1.0, -1.0, -1.0), (1.0, -1.0, 1.0), (1.0, 1.0, -1.0), (1.0, 1.0, 1.0)], [], [(0, 1, 3, 2), (2, 3, 7, 6), (6, 7, 5, 4), (4, 5, 1, 0), (7, 3, 1, 5)])
_uv = me_cube_026.uv_layers.new(name='UVMap')
_uv.uv.foreach_set('vector', [0.2438, 0.8598, 0.2819, 0.8216, 0.3201, 0.8598, 0.2819, 0.8979, 0.3582, 0.8979, 0.3201, 0.8598, 0.3582, 0.8216, 0.3964, 0.8598, 0.3964, 0.7835, 0.3582, 0.8216, 0.3201, 0.7835, 0.3582, 0.7453, 0.2819, 0.7453, 0.3201, 0.7835, 0.2819, 0.8216, 0.2438, 0.7835, 0.3582, 0.8216, 0.3201, 0.8598, 0.2819, 0.8216, 0.3201, 0.7835])
me_cube_026.materials.append(mat_rock)
me_cube_026.update()
me_cube_027 = bpy.data.meshes.new('Cube.027')
me_cube_027.from_pydata([(-1.0, -1.0, -1.0), (-1.0, -1.0, 1.0), (-1.0, 1.0, -1.0), (-1.0, 1.0, 1.0), (1.0, -1.0, -1.0), (1.0, -1.0, 1.0), (1.0, 1.0, -1.0), (1.0, 1.0, 1.0)], [], [(0, 1, 3, 2), (2, 3, 7, 6), (6, 7, 5, 4), (4, 5, 1, 0), (7, 3, 1, 5)])
_uv = me_cube_027.uv_layers.new(name='UVMap')
_uv.uv.foreach_set('vector', [0.3484, 0.5239, 0.3865, 0.4857, 0.4247, 0.5239, 0.3865, 0.562, 0.4628, 0.562, 0.4247, 0.5239, 0.4628, 0.4857, 0.501, 0.5239, 0.501, 0.4475, 0.4628, 0.4857, 0.4247, 0.4475, 0.4628, 0.4094, 0.3865, 0.4094, 0.4247, 0.4475, 0.3865, 0.4857, 0.3484, 0.4475, 0.4628, 0.4857, 0.4247, 0.5239, 0.3865, 0.4857, 0.4247, 0.4475])
me_cube_027.materials.append(mat_rock)
me_cube_027.update()
me_cube_022 = bpy.data.meshes.new('Cube.022')
me_cube_022.from_pydata([(2.106, -0.1733, 5.168), (2.173, -0.2685, 5.683), (2.106, 0.1331, 5.168), (2.173, 0.2283, 5.683), (1.653, 0.2453, 5.672), (2.156, 0.2453, 5.684), (2.09, 0.1499, 5.169), (1.779, 0.1499, 5.161), (2.081, -0.1624, 5.145), (1.792, -0.1624, 5.138), (1.792, 0.1223, 5.138), (2.081, 0.1223, 5.145), (2.09, -0.1901, 5.169), (2.156, -0.2855, 5.684), (1.653, -0.2855, 5.672), (1.779, -0.1901, 5.161), (1.762, -0.1732, 5.162), (1.635, -0.2686, 5.674), (1.635, 0.2285, 5.674), (1.762, 0.133, 5.162)], [], [(0, 2, 3, 1), (5, 6, 7, 4), (9, 10, 11, 8), (13, 14, 15, 12), (17, 18, 19, 16)])
_uv = me_cube_022.uv_layers.new(name='UVMap')
_uv.uv.foreach_set('vector', [0.848, 0.5029, 0.848, 0.6616, 0.6326, 0.1838, 0.6326, 0.2973, 0.6241, 0.2282, 0.8183, 0.7029, 0.6491, 0.7319, 0.5829, 0.6933, 0.6638, 0.5392, 0.6638, 0.7108, 0.8362, 0.7108, 0.8362, 0.5392, 0.5748, 0.2769, 0.5748, 0.473, 0.6195, 0.4644, 0.6195, 0.2855, 0.5748, 0.5272, 0.5748, 0.7228, 0.6195, 0.7141, 0.6195, 0.5359])
me_cube_022.materials.append(mat_lamplight)
me_cube_022.update()
me_circle = bpy.data.meshes.new('Circle')
me_circle.from_pydata([(6.117, -4.754, -1.818), (6.117, -4.754, -1.246), (6.005, -4.754, -1.257), (5.897, -4.754, -1.289), (5.798, -4.754, -1.342), (5.712, -4.754, -1.413), (5.64, -4.754, -1.5), (5.587, -4.754, -1.599), (5.555, -4.754, -1.706), (5.544, -4.754, -1.818), (5.555, -4.754, -1.93), (5.587, -4.754, -2.037), (5.64, -4.754, -2.136), (5.712, -4.754, -2.223), (5.798, -4.754, -2.294), (5.897, -4.754, -2.347), (6.005, -4.754, -2.38), (6.117, -4.754, -2.391), (6.228, -4.754, -2.38), (6.336, -4.754, -2.347), (6.435, -4.754, -2.294), (6.521, -4.754, -2.223), (6.593, -4.754, -2.136), (6.646, -4.754, -2.037), (6.678, -4.754, -1.93), (6.689, -4.754, -1.818), (6.678, -4.754, -1.706), (6.646, -4.754, -1.599), (6.593, -4.754, -1.5), (6.521, -4.754, -1.413), (6.435, -4.754, -1.342), (6.336, -4.754, -1.289), (6.228, -4.754, -1.257)], [], [(0, 2, 1), (0, 3, 2), (0, 4, 3), (0, 5, 4), (0, 6, 5), (0, 7, 6), (0, 8, 7), (0, 9, 8), (0, 10, 9), (0, 11, 10), (0, 12, 11), (0, 13, 12), (0, 14, 13), (0, 15, 14), (0, 16, 15), (0, 17, 16), (0, 18, 17), (0, 19, 18), (0, 20, 19), (0, 21, 20), (0, 22, 21), (0, 23, 22), (0, 24, 23), (0, 25, 24), (0, 26, 25), (0, 27, 26), (0, 28, 27), (0, 29, 28), (0, 30, 29), (0, 31, 30), (0, 32, 31), (0, 1, 32)])
_uv = me_circle.uv_layers.new(name='UVMap')
_uv.uv.foreach_set('vector', [0.5, 0.5, 0.4025, 0.9904, 0.5, 1.0, 0.5, 0.5, 0.3087, 0.9619, 0.4025, 0.9904, 0.5, 0.5, 0.2222, 0.9157, 0.3087, 0.9619, 0.5, 0.5, 0.1464, 0.8536, 0.2222, 0.9157, 0.5, 0.5, 0.08427, 0.7778, 0.1464, 0.8536, 0.5, 0.5, 0.03806, 0.6913, 0.08427, 0.7778, 0.5, 0.5, 0.009607, 0.5975, 0.03806, 0.6913, 0.5, 0.5, 0.0, 0.5, 0.009607, 0.5975, 0.5, 0.5, 0.009607, 0.4025, 0.0, 0.5, 0.5, 0.5, 0.03806, 0.3087, 0.009607, 0.4025, 0.5, 0.5, 0.08427, 0.2222, 0.03806, 0.3087, 0.5, 0.5, 0.1464, 0.1464, 0.08427, 0.2222, 0.5, 0.5, 0.2222, 0.08427, 0.1464, 0.1464, 0.5, 0.5, 0.3087, 0.03806, 0.2222, 0.08427, 0.5, 0.5, 0.4025, 0.009607, 0.3087, 0.03806, 0.5, 0.5, 0.5, 0.0, 0.4025, 0.009607, 0.5, 0.5, 0.5975, 0.009607, 0.5, 0.0, 0.5, 0.5, 0.6913, 0.03806, 0.5975, 0.009607, 0.5, 0.5, 0.7778, 0.08427, 0.6913, 0.03806, 0.5, 0.5, 0.8536, 0.1464, 0.7778, 0.08427, 0.5, 0.5, 0.9157, 0.2222, 0.8536, 0.1464, 0.5, 0.5, 0.9619, 0.3087, 0.9157, 0.2222, 0.5, 0.5, 0.9904, 0.4025, 0.9619, 0.3087, 0.5, 0.5, 1.0, 0.5, 0.9904, 0.4025, 0.5, 0.5, 0.9904, 0.5975, 1.0, 0.5, 0.5, 0.5, 0.9619, 0.6913, 0.9904, 0.5975, 0.5, 0.5, 0.9157, 0.7778, 0.9619, 0.6913, 0.5, 0.5, 0.8536, 0.8536, 0.9157, 0.7778, 0.5, 0.5, 0.7778, 0.9157, 0.8536, 0.8536, 0.5, 0.5, 0.6913, 0.9619, 0.7778, 0.9157, 0.5, 0.5, 0.5975, 0.9904, 0.6913, 0.9619, 0.5, 0.5, 0.5, 1.0, 0.5975, 0.9904])
me_circle.materials.append(mat_portal)
me_circle.update()
me_cube_043 = bpy.data.meshes.new('Cube.043')
me_cube_043.from_pydata([(2.106, -0.1733, 5.168), (2.173, -0.2685, 5.683), (2.106, 0.1331, 5.168), (2.173, 0.2283, 5.683), (1.653, 0.2453, 5.672), (2.156, 0.2453, 5.684), (2.09, 0.1499, 5.169), (1.779, 0.1499, 5.161), (2.081, -0.1624, 5.145), (1.792, -0.1624, 5.138), (1.792, 0.1223, 5.138), (2.081, 0.1223, 5.145), (2.09, -0.1901, 5.169), (2.156, -0.2855, 5.684), (1.653, -0.2855, 5.672), (1.779, -0.1901, 5.161), (1.762, -0.1732, 5.162), (1.635, -0.2686, 5.674), (1.635, 0.2285, 5.674), (1.762, 0.133, 5.162)], [], [(0, 2, 3, 1), (5, 6, 7, 4), (9, 10, 11, 8), (13, 14, 15, 12), (17, 18, 19, 16)])
_uv = me_cube_043.uv_layers.new(name='UVMap')
_uv.uv.foreach_set('vector', [0.848, 0.5029, 0.848, 0.6616, 0.6326, 0.1838, 0.6326, 0.2973, 0.6241, 0.2282, 0.8183, 0.7029, 0.6491, 0.7319, 0.5829, 0.6933, 0.6638, 0.5392, 0.6638, 0.7108, 0.8362, 0.7108, 0.8362, 0.5392, 0.5748, 0.2769, 0.5748, 0.473, 0.6195, 0.4644, 0.6195, 0.2855, 0.5748, 0.5272, 0.5748, 0.7228, 0.6195, 0.7141, 0.6195, 0.5359])
me_cube_043.materials.append(mat_lamplight)
me_cube_043.update()

# ---- objects
ob_camera = bpy.data.objects.new('Camera', cam_camera_001)
ob_empty = bpy.data.objects.new('Empty', None)
ob_plane = bpy.data.objects.new('Plane', me_plane_004)
ob_cube_006 = bpy.data.objects.new('Cube.006', me_cube_011)
ob_cube_005 = bpy.data.objects.new('Cube.005', me_cube_035)
ob_cube_004 = bpy.data.objects.new('Cube.004', me_cube_036)
ob_cube_001 = bpy.data.objects.new('Cube.001', me_cube_037)
ob_cube_002 = bpy.data.objects.new('Cube.002', me_cube_038)
ob_cube_003 = bpy.data.objects.new('Cube.003', me_cube_039)
ob_log = bpy.data.objects.new('LOG', me_cylinder_006)
ob_cylinder_002 = bpy.data.objects.new('Cylinder.002', me_cylinder_002)
ob_cylinder_003 = bpy.data.objects.new('Cylinder.003', me_cylinder_003)
ob_cylinder_004 = bpy.data.objects.new('Cylinder.004', me_cylinder_004)
ob_log_001 = bpy.data.objects.new('LOG.001', me_cylinder_007)
ob_log_002 = bpy.data.objects.new('LOG.002', me_cylinder_008)
ob_log_1 = bpy.data.objects.new('log', me_cylinder_009)
ob_cylinder = bpy.data.objects.new('Cylinder', me_cylinder)
ob_cube = bpy.data.objects.new('Cube', me_cube_001)
ob_handle = bpy.data.objects.new('handle', me_cube_002)
ob_base = bpy.data.objects.new('base', me_cube_013)
ob_pole = bpy.data.objects.new('pole', me_cube_016)
ob_lamp_frame = bpy.data.objects.new('lamp frame', me_cube_018)
ob_area = bpy.data.objects.new('Area', light_area)
ob_base_001 = bpy.data.objects.new('base.001', me_cube_040)
ob_pole_001 = bpy.data.objects.new('pole.001', me_cube_041)
ob_lamp_frame_001 = bpy.data.objects.new('lamp frame.001', me_cube_042)
ob_cube_009 = bpy.data.objects.new('Cube.009', me_cube_014)
ob_cube_010 = bpy.data.objects.new('Cube.010', me_cube_015)
ob_cube_012 = bpy.data.objects.new('Cube.012', me_cube_017)
ob_cube_007 = bpy.data.objects.new('Cube.007', me_cube_019)
ob_cube_008 = bpy.data.objects.new('Cube.008', me_cube_020)
ob_cube_011 = bpy.data.objects.new('Cube.011', me_cube_021)
ob_cube_014 = bpy.data.objects.new('Cube.014', me_cube_024)
ob_cube_015 = bpy.data.objects.new('Cube.015', me_cube_028)
ob_cube_016 = bpy.data.objects.new('Cube.016', me_cube_029)
ob_cube_017 = bpy.data.objects.new('Cube.017', me_cube_030)
ob_cube_018 = bpy.data.objects.new('Cube.018', me_cube_031)
ob_cube_019 = bpy.data.objects.new('Cube.019', me_cube_032)
ob_cube_020 = bpy.data.objects.new('Cube.020', me_cube_033)
ob_cube_021 = bpy.data.objects.new('Cube.021', me_cube_034)
ob_cube_022 = bpy.data.objects.new('Cube.022', me_cube_023)
ob_stair = bpy.data.objects.new('stair', me_cube_025)
ob_stair_002 = bpy.data.objects.new('stair.002', me_cube_026)
ob_stair_001 = bpy.data.objects.new('stair.001', me_cube_027)
ob_lamp_001 = bpy.data.objects.new('lamp.001', me_cube_022)
ob_circle = bpy.data.objects.new('Circle', me_circle)
ob_lamp_002 = bpy.data.objects.new('lamp.002', me_cube_043)

# ---- transforms, parenting, visibility, modifiers, constraints
ob_camera.location = (-1.565, 8.075, 6.057)
ob_camera.rotation_euler = (1.074, -0.6754, -2.545)
_c = ob_camera.constraints.new('TRACK_TO'); _c.name = 'Track To'
_c.target = ob_empty
ob_empty.location = (-0.2364, -0.3613, 0.243)
ob_plane.location = (-0.3015, -0.08593, -0.02509)
ob_cube_006.location = (-0.6455, 1.314, 0.1592)
ob_cube_006.rotation_euler = (-0.06157, 0.05151, 3.283)
ob_cube_005.location = (-0.5634, 0.04085, 0.1223)
ob_cube_005.rotation_euler = (7.444e-05, 0.04268, 3.095)
ob_cube_004.location = (-0.5216, -1.26, 0.1682)
ob_cube_004.rotation_euler = (0.03865, 0.005033, 3.254)
ob_cube_001.location = (0.6857, 1.397, 0.1456)
ob_cube_001.rotation_euler = (-0.001173, 0.03858, 3.19)
ob_cube_002.location = (0.6364, 0.08815, 0.1464)
ob_cube_002.rotation_euler = (0.04088, 0.02976, 3.087)
ob_cube_003.location = (0.6812, -1.292, 0.1602)
ob_cube_003.rotation_euler = (0.01214, 0.03577, 3.052)
ob_log.location = (-0.7348, -0.622, 0.2019)
ob_log.rotation_euler = (1.368, 0.6014, -0.5429)
ob_log.scale = (0.3721, 0.4239, 0.3197)
ob_cylinder_002.location = (-2.288, 0.7593, -0.05413)
ob_cylinder_002.scale = (-0.1432, -0.1432, -0.1432)
ob_cylinder_003.location = (-1.979, -1.074, -0.05699)
ob_cylinder_003.scale = (-0.1533, -0.1533, -0.1533)
ob_cylinder_004.location = (-1.607, 0.7747, -0.08245)
ob_cylinder_004.scale = (-0.2104, -0.2104, -0.2104)
ob_log_001.location = (-1.529, -0.5337, 0.1174)
ob_log_001.rotation_euler = (-2.176, 1.494, -5.286)
ob_log_001.scale = (0.3143, 0.3143, 0.3143)
ob_log_002.location = (-1.472, -0.5271, -0.079)
ob_log_002.rotation_euler = (-7.575, -0.1152, -6.733)
ob_log_002.scale = (0.3143, 0.3143, 0.3143)
ob_log_1.location = (-0.8928, 0.2271, 0.1544)
ob_log_1.rotation_euler = (0.8782, 1.217, -0.6594)
ob_log_1.scale = (0.4516, 0.3955, 0.3169)
ob_cylinder.location = (-2.032, 1.406, -0.06819)
ob_cylinder.scale = (-0.2104, -0.2104, -0.2104)
ob_cube.location = (-1.906, -1.011, 0.4165)
ob_cube.rotation_euler = (0.8672, -0.2622, -0.001488)
ob_cube.scale = (0.02027, 0.1262, 0.1262)
ob_handle.location = (-1.906, -1.011, 0.4165)
ob_handle.rotation_euler = (0.8672, -0.2622, -0.001488)
ob_handle.scale = (0.02027, 0.1262, 0.1262)
ob_base.location = (-0.9916, 1.496, 0.06345)
ob_base.scale = (0.1912, 0.1912, 0.1912)
ob_pole.location = (-0.9916, 1.496, -0.4667)
ob_pole.scale = (0.3495, 0.3495, 0.3495)
ob_lamp_frame.location = (-0.9916, 1.496, -0.6726)
ob_lamp_frame.rotation_euler = (0.0, 0.007029, 0.0)
ob_lamp_frame.scale = (0.3495, 0.3495, 0.3495)
ob_area.location = (12.63, 4.359, 1.727)
ob_area.rotation_euler = (0.9505, 1.346, 1.255)
ob_area.scale = (3.92, 3.92, 3.92)
ob_area.hide_select = True
ob_base_001.location = (1.225, 1.496, 0.06345)
ob_base_001.rotation_euler = (0.0, -0.0, 3.142)
ob_base_001.scale = (0.1912, 0.1912, 0.1912)
ob_pole_001.location = (1.225, 1.496, -0.4667)
ob_pole_001.rotation_euler = (0.0, -0.0, 3.142)
ob_pole_001.scale = (0.3495, 0.3495, 0.3495)
ob_lamp_frame_001.location = (1.225, 1.496, -0.6726)
ob_lamp_frame_001.rotation_euler = (0.0, 0.007029, 3.142)
ob_lamp_frame_001.scale = (0.3495, 0.3495, 0.3495)
ob_cube_009.location = (1.461, -0.2351, -0.06781)
ob_cube_009.scale = (0.2421, 0.2421, 0.2421)
ob_cube_010.location = (-1.934, -0.08756, -0.09765)
ob_cube_010.rotation_euler = (0.5634, 0.8879, 1.046)
ob_cube_010.scale = (0.1179, 0.1179, 0.1179)
ob_cube_012.location = (-1.542, -1.563, -0.008127)
ob_cube_012.scale = (0.2421, 0.2421, 0.2421)
ob_cube_007.location = (1.547, 0.3003, 0.0153)
ob_cube_007.rotation_euler = (4.124, -0.8872, 1.512)
ob_cube_007.scale = (0.1215, 0.1215, 0.1215)
ob_cube_008.location = (-2.13, 0.09439, 0.07373)
ob_cube_008.rotation_euler = (1.466, -0.1243, 3.66)
ob_cube_008.scale = (0.1555, 0.1555, 0.1555)
ob_cube_011.location = (1.436, 0.8194, 0.1385)
ob_cube_011.rotation_euler = (2.786, -0.5522, 1.938)
ob_cube_011.scale = (0.1215, 0.1215, 0.1215)
ob_cube_014.location = (0.1695, -1.935, 0.7408)
ob_cube_014.rotation_euler = (3.169, 2.234, -3.149)
ob_cube_014.scale = (0.4097, 0.4097, 0.4097)
ob_cube_015.location = (0.1695, -1.935, 0.7408)
ob_cube_015.rotation_euler = (3.293, 1.685, -3.02)
ob_cube_015.scale = (0.4097, 0.4097, 0.4097)
ob_cube_016.location = (0.1695, -1.935, 0.7408)
ob_cube_016.rotation_euler = (3.101, 1.133, -3.208)
ob_cube_016.scale = (0.4097, 0.4097, 0.4097)
ob_cube_017.location = (0.1695, -1.935, 0.7408)
ob_cube_017.rotation_euler = (3.121, 0.5829, -3.182)
ob_cube_017.scale = (0.4097, 0.4097, 0.4097)
ob_cube_018.location = (0.1695, -1.935, 0.7408)
ob_cube_018.rotation_euler = (3.124, 0.0327, -3.171)
ob_cube_018.scale = (0.4097, 0.4097, 0.4097)
ob_cube_019.location = (0.1695, -1.935, 0.7408)
ob_cube_019.rotation_euler = (3.122, -0.5175, -3.161)
ob_cube_019.scale = (0.4097, 0.4097, 0.4097)
ob_cube_020.location = (0.1695, -1.935, 0.7408)
ob_cube_020.rotation_euler = (-3.177, 5.216, -3.14)
ob_cube_020.scale = (0.4097, 0.4097, 0.4097)
ob_cube_021.location = (0.1695, -1.935, 0.7408)
ob_cube_021.rotation_euler = (0.3483, 4.763, -6.66)
ob_cube_021.scale = (0.4097, 0.4097, 0.4097)
ob_cube_022.location = (0.1695, -1.935, 0.7408)
ob_cube_022.rotation_euler = (3.172, 4.115, -9.479)
ob_cube_022.scale = (0.4097, 0.4097, 0.4097)
ob_stair.location = (0.1684, -1.94, 0.2162)
ob_stair.scale = (0.5607, 0.1111, 0.06268)
ob_stair_002.location = (0.1832, -1.82, 0.09095)
ob_stair_002.scale = (0.5636, 0.234, 0.06268)
ob_stair_001.location = (0.1832, -1.712, -0.02963)
ob_stair_001.scale = (0.6241, 0.3365, 0.06268)
ob_lamp_001.location = (-0.9916, 1.496, -0.6726)
ob_lamp_001.rotation_euler = (0.0, 0.007029, 0.0)
ob_lamp_001.scale = (0.3495, 0.3495, 0.3495)
ob_circle.location = (-5.95, 2.83, 2.575)
ob_lamp_002.location = (1.225, 1.496, -0.6726)
ob_lamp_002.rotation_euler = (0.0, 0.007029, 3.142)
ob_lamp_002.scale = (0.3495, 0.3495, 0.3495)

# ---- collection membership
col_others.objects.link(ob_camera)
col_others.objects.link(ob_empty)
col_floor.objects.link(ob_plane)
col_fences.objects.link(ob_cube_006)
col_fences.objects.link(ob_cube_005)
col_fences.objects.link(ob_cube_004)
col_fences.objects.link(ob_cube_001)
col_fences.objects.link(ob_cube_002)
col_fences.objects.link(ob_cube_003)
col_trunks.objects.link(ob_log)
col_trunks.objects.link(ob_cylinder_002)
col_trunks.objects.link(ob_cylinder_003)
col_trunks.objects.link(ob_cylinder_004)
col_trunks.objects.link(ob_log_001)
col_trunks.objects.link(ob_log_002)
col_trunks.objects.link(ob_log_1)
col_trunks.objects.link(ob_cylinder)
col_axe.objects.link(ob_cube)
col_axe.objects.link(ob_handle)
col_lightpoles.objects.link(ob_base)
col_lightpoles.objects.link(ob_pole)
col_lightpoles.objects.link(ob_lamp_frame)
col_lightpoles.objects.link(ob_area)
col_lightpoles.objects.link(ob_base_001)
col_lightpoles.objects.link(ob_pole_001)
col_lightpoles.objects.link(ob_lamp_frame_001)
col_rocks.objects.link(ob_cube_009)
col_rocks.objects.link(ob_cube_010)
col_rocks.objects.link(ob_cube_012)
col_rocks.objects.link(ob_cube_007)
col_rocks.objects.link(ob_cube_008)
col_rocks.objects.link(ob_cube_011)
col_portal.objects.link(ob_cube_014)
col_portal.objects.link(ob_cube_015)
col_portal.objects.link(ob_cube_016)
col_portal.objects.link(ob_cube_017)
col_portal.objects.link(ob_cube_018)
col_portal.objects.link(ob_cube_019)
col_portal.objects.link(ob_cube_020)
col_portal.objects.link(ob_cube_021)
col_portal.objects.link(ob_cube_022)
col_portal.objects.link(ob_stair)
col_portal.objects.link(ob_stair_002)
col_portal.objects.link(ob_stair_001)
col_emissions.objects.link(ob_lamp_001)
col_emissions.objects.link(ob_circle)
col_emissions.objects.link(ob_lamp_002)
def _layer_coll(name, lc=None):
    lc = lc or bpy.context.view_layer.layer_collection
    for c in lc.children:
        if c.name == name: return c
        r = _layer_coll(name, c)
        if r: return r
_layer_coll('Others').exclude = True

# ---- scene / render settings (as saved in the file)
scene.camera = ob_camera
scene.frame_start = 1; scene.frame_end = 250; scene.frame_set(32)
scene.render.engine = 'CYCLES'
scene.render.resolution_x = 1092
scene.render.resolution_y = 1092
scene.cycles.samples = 128
scene.cycles.sampling_pattern = 'TABULATED_SOBOL'
scene.view_settings.view_transform = 'Filmic'
bpy.context.view_layer.update()
